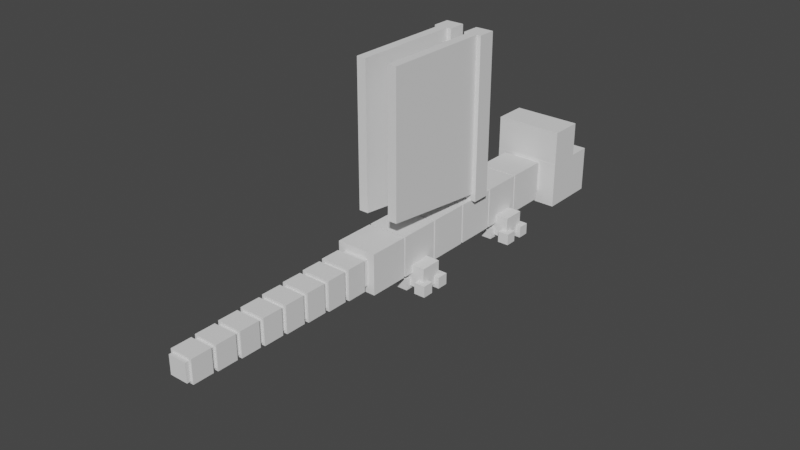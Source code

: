 # Source: mob_dragon.blend  (saved by Blender 2.81.16; exported with 4.5.12 LTS)
import bpy
from mathutils import Matrix  # noqa: F401  (used for matrix-valued properties, if any)

bpy.ops.wm.read_factory_settings(use_empty=True)
scene = bpy.context.scene
scene.name = 'Scene'

# ---- collections
col_collection = bpy.data.collections.new('Collection'); scene.collection.children.link(col_collection)

# ---- materials (node trees are filled in below, after node groups)
mat_material_002 = bpy.data.materials.new('Material.002')
mat_material_002.alpha_threshold = 0.0
mat_material_002.use_transparent_shadow = False
mat_material_002.roughness = 0.5
mat_material_002.line_color = (0.0, 0.0, 0.0, 1.0)
mat_material_001 = bpy.data.materials.new('Material.001')
mat_material_001.alpha_threshold = 0.0
mat_material_001.use_transparent_shadow = False
mat_material_001.roughness = 0.5
mat_material_001.line_color = (0.0, 0.0, 0.0, 1.0)

# ---- material node trees

# ---- world
world_world = bpy.data.worlds.new('World'); scene.world = world_world
world_world.use_nodes = True; world_world.node_tree.nodes.clear()
_N = world_world.node_tree.nodes; _L = world_world.node_tree.links
n0 = _N.new('ShaderNodeOutputWorld'); n0.name = 'World Output'; n0.location = (300, 300)
n1 = _N.new('ShaderNodeBackground'); n1.name = 'Background'; n1.location = (10, 300)
n1.inputs[0].default_value = (0.05088, 0.05088, 0.05088, 1.0)
_L.new(n1.outputs[0], n0.inputs[0])
n0.is_active_output = True
world_world.color = (0.05088, 0.05088, 0.05088)
world_world.use_sun_shadow = False
world_world.sun_shadow_jitter_overblur = 0.0

# ---- cameras
cam_camera_001 = bpy.data.cameras.new('Camera.001')
cam_camera_001.clip_end = 100.0
cam_camera_001.lens = 35.0
cam_camera_001.sensor_width = 32.0
cam_camera_001.sensor_height = 18.0
cam_camera_001.ortho_scale = 7.314
cam_camera_001.dof.focus_distance = 0.0

# ---- meshes
me_cube_006 = bpy.data.meshes.new('Cube.006')
me_cube_006.from_pydata([(-1.0, -1.0, -1.0), (1.0, 1.0, -1.0), (1.0, -1.0, -1.0), (-1.0, -1.0, 1.0), (-1.0, 1.0, 1.0), (1.0, -1.0, 1.0), (-1.0, 1.0, -1.0), (1.0, 1.0, 1.0)], [], [(5, 3, 0, 2), (3, 4, 6, 0), (4, 7, 1, 6), (7, 5, 2, 1), (0, 6, 1, 2), (5, 7, 4, 3)])
_uv = me_cube_006.uv_layers.new(name='UVMap')
_uv.uv.foreach_set('vector', [0.1703, 0.1764, 0.1186, 0.1764, 0.1186, 0.1247, 0.1703, 0.1247, 0.1186, 0.1246, 0.1186, 0.07288, 0.1703, 0.07288, 0.1703, 0.1246, 0.1186, 0.2282, 0.1186, 0.1765, 0.1703, 0.1765, 0.1703, 0.2282, 0.1703, 0.07275, 0.1186, 0.07275, 0.1186, 0.02106, 0.1703, 0.02106, 0.1704, 0.1246, 0.1704, 0.07288, 0.2221, 0.07288, 0.2221, 0.1246, 0.06665, 0.02106, 0.06665, 0.07275, 0.01495, 0.07275, 0.01495, 0.02106])
me_cube_006.materials.append(mat_material_002)
me_cube_006.use_remesh_preserve_volume = False
me_cube_006.use_remesh_preserve_attributes = False
me_cube_006.use_mirror_vertex_groups = False
me_cube_006.update()
me_cube_000 = bpy.data.meshes.new('Cube.000')
me_cube_000.from_pydata([(0.4452, 0.4452, -2.512e-07), (-0.4452, 0.4452, 3.892e-08), (-0.4452, -0.4452, 3.892e-08), (0.4452, -0.4452, -2.512e-07), (0.4452, 0.4452, 4.089), (-0.4452, 0.4452, 4.089), (-0.4452, -0.4452, 4.089), (0.4452, -0.4452, 4.089), (0.4452, 0.4452, 7.963), (-0.4452, 0.4452, 7.963), (-0.4452, -0.4452, 7.963), (0.4452, -0.4452, 7.963), (-0.2328, -0.4452, 0.326), (0.2328, -0.4452, 0.326), (-0.2328, -0.4452, 4.089), (0.2328, -0.4452, 4.089), (-0.2328, -0.4452, 7.963), (0.2328, -0.4452, 7.963), (-0.2328, -5.874, 0.917), (0.2328, -5.874, 0.917), (-0.2328, -5.874, 4.089), (0.2328, -5.874, 4.089), (-0.2328, -5.874, 7.963), (0.2328, -5.874, 7.963), (0.4452, 0.4452, 2.044), (-0.4452, 0.4452, 2.044), (-0.4452, -0.4452, 2.044), (0.4452, -0.4452, 2.044), (-0.2328, -0.4452, 2.044), (0.2328, -0.4452, 2.044), (-0.2328, -5.874, 2.044), (0.2328, -5.874, 2.044)], [], [(24, 0, 1, 25), (25, 1, 2, 26), (11, 17, 15, 7), (27, 3, 0, 24), (0, 3, 2, 1), (4, 8, 11, 7), (11, 8, 9, 10), (6, 14, 16, 10), (6, 10, 9, 5), (5, 9, 8, 4), (17, 23, 21, 15), (14, 20, 22, 16), (10, 16, 17, 11), (3, 13, 12, 2), (27, 29, 13, 3), (26, 28, 14, 6), (30, 18, 19, 31), (21, 23, 22, 20), (16, 22, 23, 17), (13, 19, 18, 12), (29, 31, 19, 13), (28, 30, 20, 14), (4, 24, 25, 5), (5, 25, 26, 6), (7, 27, 24, 4), (7, 15, 29, 27), (2, 12, 28, 26), (20, 30, 31, 21), (15, 21, 31, 29), (12, 18, 30, 28)])
_uv = me_cube_000.uv_layers.new(name='UVMap')
_uv.uv.foreach_set('vector', [0.5518, 0.4116, 0.5518, 0.3682, 0.5329, 0.3682, 0.5329, 0.4116, 0.5901, 0.4116, 0.5901, 0.3682, 0.5712, 0.3682, 0.5712, 0.4116, 0.6012, 0.5352, 0.6057, 0.5352, 0.6057, 0.4529, 0.6012, 0.4529, 0.5518, 0.3679, 0.5518, 0.3245, 0.5329, 0.3245, 0.5329, 0.3679, 0.4953, 0.4966, 0.4953, 0.5155, 0.5142, 0.5155, 0.5142, 0.4966, 0.4946, 0.3245, 0.4946, 0.4068, 0.5135, 0.4068, 0.5135, 0.3245, 0.4762, 0.5155, 0.4951, 0.5155, 0.4951, 0.4966, 0.4762, 0.4966, 0.6049, 0.3245, 0.6004, 0.3245, 0.6004, 0.4068, 0.6049, 0.4068, 0.5137, 0.3245, 0.5137, 0.4068, 0.5327, 0.4068, 0.5327, 0.3245, 0.4755, 0.3245, 0.4755, 0.4068, 0.4944, 0.4068, 0.4944, 0.3245, 0.3598, 0.4527, 0.4753, 0.4527, 0.4753, 0.3703, 0.3598, 0.3703, 0.3598, 0.3701, 0.4753, 0.3701, 0.4753, 0.2877, 0.3598, 0.2877, 0.4944, 0.4159, 0.4944, 0.4156, 0.4944, 0.4153, 0.4755, 0.4159, 0.4755, 0.4071, 0.48, 0.414, 0.4899, 0.414, 0.4944, 0.4071, 0.6005, 0.4527, 0.6051, 0.4527, 0.6051, 0.4161, 0.6005, 0.4092, 0.6003, 0.4092, 0.5958, 0.4092, 0.5958, 0.4527, 0.6003, 0.4527, 0.5243, 0.5205, 0.5243, 0.4966, 0.5144, 0.4966, 0.5144, 0.5205, 0.5903, 0.3245, 0.5903, 0.4068, 0.6002, 0.4068, 0.6002, 0.3245, 0.3598, 0.5166, 0.4753, 0.5166, 0.4753, 0.5067, 0.3598, 0.5067, 0.3598, 0.5065, 0.476, 0.5065, 0.476, 0.4966, 0.3598, 0.4966, 0.4755, 0.4527, 0.5909, 0.4527, 0.5909, 0.4287, 0.4755, 0.4161, 0.4755, 0.4963, 0.5909, 0.4963, 0.5909, 0.4529, 0.4755, 0.4529, 0.5709, 0.4116, 0.5709, 0.3682, 0.552, 0.3682, 0.552, 0.4116, 0.5901, 0.3679, 0.5901, 0.3245, 0.5712, 0.3245, 0.5712, 0.3679, 0.5709, 0.3679, 0.5709, 0.3245, 0.552, 0.3245, 0.552, 0.3679, 0.5911, 0.4527, 0.5956, 0.4527, 0.5956, 0.4092, 0.5911, 0.4092, 0.6096, 0.3245, 0.6051, 0.3314, 0.6051, 0.3679, 0.6096, 0.3679, 0.601, 0.4963, 0.601, 0.4529, 0.5911, 0.4529, 0.5911, 0.4963, 0.3598, 0.4963, 0.4753, 0.4963, 0.4753, 0.4529, 0.3598, 0.4529, 0.4755, 0.3243, 0.5909, 0.3117, 0.5909, 0.2877, 0.4755, 0.2877])
me_cube_000.materials.append(mat_material_002)
me_cube_000.use_remesh_preserve_volume = False
me_cube_000.use_remesh_preserve_attributes = False
me_cube_000.use_mirror_vertex_groups = False
me_cube_000.update()
me_cube_008 = bpy.data.meshes.new('Cube.008')
me_cube_008.from_pydata([(-0.4452, -0.4452, -1.061e-07), (-0.4452, 0.4452, -1.061e-07), (0.4452, 0.4452, -1.061e-07), (0.4452, -0.4452, -1.061e-07), (-0.4452, -0.4452, 4.089), (-0.4452, 0.4452, 4.089), (0.4452, 0.4452, 4.089), (0.4452, -0.4452, 4.089), (-0.4452, -0.4452, 7.963), (-0.4452, 0.4452, 7.963), (0.4452, 0.4452, 7.963), (0.4452, -0.4452, 7.963), (0.4452, 0.2328, 0.326), (0.4452, -0.2328, 0.326), (0.4452, 0.2328, 4.089), (0.4452, -0.2328, 4.089), (0.4452, 0.2328, 7.963), (0.4452, -0.2328, 7.963), (5.874, 0.2328, 0.917), (5.874, -0.2328, 0.917), (5.874, 0.2328, 4.089), (5.874, -0.2328, 4.089), (5.874, 0.2328, 7.963), (5.874, -0.2328, 7.963), (-0.4452, -0.4452, 2.044), (-0.4452, 0.4452, 2.044), (0.4452, 0.4452, 2.044), (0.4452, -0.4452, 2.044), (0.4452, 0.2328, 2.044), (0.4452, -0.2328, 2.044), (5.874, 0.2328, 2.044), (5.874, -0.2328, 2.044)], [], [(24, 25, 1, 0), (25, 26, 2, 1), (11, 7, 15, 17), (27, 24, 0, 3), (0, 1, 2, 3), (4, 7, 11, 8), (11, 10, 9, 8), (6, 10, 16, 14), (6, 5, 9, 10), (5, 4, 8, 9), (17, 15, 21, 23), (14, 16, 22, 20), (10, 11, 17, 16), (3, 2, 12, 13), (27, 3, 13, 29), (26, 6, 14, 28), (30, 31, 19, 18), (21, 20, 22, 23), (16, 17, 23, 22), (13, 12, 18, 19), (29, 13, 19, 31), (28, 14, 20, 30), (4, 5, 25, 24), (5, 6, 26, 25), (7, 4, 24, 27), (7, 27, 29, 15), (2, 26, 28, 12), (20, 21, 31, 30), (15, 29, 31, 21), (12, 28, 30, 18)])
_uv = me_cube_008.uv_layers.new(name='UVMap')
_uv.uv.foreach_set('vector', [0.9257, 0.4025, 0.9067, 0.4025, 0.9067, 0.359, 0.9257, 0.359, 0.9639, 0.4025, 0.945, 0.4025, 0.945, 0.359, 0.9639, 0.359, 0.9751, 0.5261, 0.9751, 0.4437, 0.9796, 0.4437, 0.9796, 0.5261, 0.9257, 0.3588, 0.9067, 0.3588, 0.9067, 0.3153, 0.9257, 0.3153, 0.8691, 0.4874, 0.8881, 0.4874, 0.8881, 0.5063, 0.8691, 0.5063, 0.8685, 0.3153, 0.8874, 0.3153, 0.8874, 0.3977, 0.8685, 0.3977, 0.85, 0.5063, 0.85, 0.4874, 0.8689, 0.4874, 0.8689, 0.5063, 0.9788, 0.3153, 0.9788, 0.3977, 0.9742, 0.3977, 0.9742, 0.3153, 0.8876, 0.3153, 0.9065, 0.3153, 0.9065, 0.3977, 0.8876, 0.3977, 0.8493, 0.3153, 0.8682, 0.3153, 0.8682, 0.3977, 0.8493, 0.3977, 0.7337, 0.4435, 0.7337, 0.3612, 0.8491, 0.3612, 0.8491, 0.4435, 0.7337, 0.3609, 0.7337, 0.2786, 0.8491, 0.2786, 0.8491, 0.3609, 0.8682, 0.4068, 0.8493, 0.4068, 0.8682, 0.4061, 0.8682, 0.4064, 0.8493, 0.3979, 0.8682, 0.3979, 0.8637, 0.4048, 0.8538, 0.4048, 0.9744, 0.4435, 0.9744, 0.4001, 0.9789, 0.407, 0.9789, 0.4435, 0.9742, 0.4001, 0.9742, 0.4435, 0.9697, 0.4435, 0.9697, 0.4001, 0.8982, 0.5114, 0.8883, 0.5114, 0.8883, 0.4874, 0.8982, 0.4874, 0.9641, 0.3153, 0.974, 0.3153, 0.974, 0.3977, 0.9641, 0.3977, 0.7337, 0.5074, 0.7337, 0.4975, 0.8491, 0.4975, 0.8491, 0.5074, 0.7337, 0.4973, 0.7337, 0.4874, 0.8498, 0.4874, 0.8498, 0.4973, 0.8493, 0.4435, 0.8493, 0.407, 0.9647, 0.4195, 0.9647, 0.4435, 0.8493, 0.4872, 0.8493, 0.4437, 0.9647, 0.4437, 0.9647, 0.4872, 0.9448, 0.4025, 0.9259, 0.4025, 0.9259, 0.359, 0.9448, 0.359, 0.9639, 0.3588, 0.945, 0.3588, 0.945, 0.3153, 0.9639, 0.3153, 0.9448, 0.3588, 0.9259, 0.3588, 0.9259, 0.3153, 0.9448, 0.3153, 0.9649, 0.4435, 0.9649, 0.4001, 0.9695, 0.4001, 0.9695, 0.4435, 0.9835, 0.3153, 0.9835, 0.3588, 0.979, 0.3588, 0.979, 0.3223, 0.9748, 0.4872, 0.9649, 0.4872, 0.9649, 0.4437, 0.9748, 0.4437, 0.7337, 0.4872, 0.7337, 0.4437, 0.8491, 0.4437, 0.8491, 0.4872, 0.8493, 0.3151, 0.8493, 0.2786, 0.9647, 0.2786, 0.9647, 0.3026])
me_cube_008.materials.append(mat_material_002)
me_cube_008.use_remesh_preserve_volume = False
me_cube_008.use_remesh_preserve_attributes = False
me_cube_008.use_mirror_vertex_groups = False
me_cube_008.update()
me_cube_009 = bpy.data.meshes.new('Cube.009')
me_cube_009.from_pydata([(-1.0, -1.0, -1.0), (-1.0, 1.0, -1.0), (1.0, 1.0, -1.0), (1.0, -1.0, -1.0), (-1.0, -1.0, 1.0), (-1.0, 1.0, 1.0), (1.0, 1.0, 1.0), (1.0, -1.0, 1.0), (-11.5, -1.0, -1.0), (-11.5, 1.0, -1.0), (-9.5, 1.0, -1.0), (-9.5, -1.0, -1.0), (-11.5, -1.0, 1.0), (-11.5, 1.0, 1.0), (-9.5, 1.0, 1.0), (-9.5, -1.0, 1.0), (-9.4, -1.0, -1.0), (-9.4, 1.0, -1.0), (-7.4, 1.0, -1.0), (-7.4, -1.0, -1.0), (-9.4, -1.0, 1.0), (-9.4, 1.0, 1.0), (-7.4, 1.0, 1.0), (-7.4, -1.0, 1.0), (-3.1, -1.0, -1.0), (-3.1, 1.0, -1.0), (-1.1, 1.0, -1.0), (-1.1, -1.0, -1.0), (-3.1, -1.0, 1.0), (-3.1, 1.0, 1.0), (-1.1, 1.0, 1.0), (-1.1, -1.0, 1.0), (-5.2, -1.0, -1.0), (-5.2, 1.0, -1.0), (-3.2, 1.0, -1.0), (-3.2, -1.0, -1.0), (-5.2, -1.0, 1.0), (-5.2, 1.0, 1.0), (-3.2, 1.0, 1.0), (-3.2, -1.0, 1.0), (-7.3, -1.0, -1.0), (-7.3, 1.0, -1.0), (-5.3, 1.0, -1.0), (-5.3, -1.0, -1.0), (-7.3, -1.0, 1.0), (-7.3, 1.0, 1.0), (-5.3, 1.0, 1.0), (-5.3, -1.0, 1.0)], [], [(4, 5, 1, 0), (5, 6, 2, 1), (6, 7, 3, 2), (7, 4, 0, 3), (0, 1, 2, 3), (7, 6, 5, 4), (12, 13, 9, 8), (13, 14, 10, 9), (14, 15, 11, 10), (15, 12, 8, 11), (8, 9, 10, 11), (15, 14, 13, 12), (20, 21, 17, 16), (21, 22, 18, 17), (22, 23, 19, 18), (23, 20, 16, 19), (16, 17, 18, 19), (23, 22, 21, 20), (28, 29, 25, 24), (29, 30, 26, 25), (30, 31, 27, 26), (31, 28, 24, 27), (24, 25, 26, 27), (31, 30, 29, 28), (36, 37, 33, 32), (37, 38, 34, 33), (38, 39, 35, 34), (39, 36, 32, 35), (32, 33, 34, 35), (39, 38, 37, 36), (44, 45, 41, 40), (45, 46, 42, 41), (46, 47, 43, 42), (47, 44, 40, 43), (40, 41, 42, 43), (47, 46, 45, 44)])
_uv = me_cube_009.uv_layers.new(name='UVMap')
_uv.uv.foreach_set('vector', [0.9257, 0.1209, 0.9491, 0.1209, 0.9491, 0.1443, 0.9257, 0.1443, 0.9021, 0.05005, 0.9255, 0.05005, 0.9255, 0.07348, 0.9021, 0.07348, 0.8547, 0.1679, 0.8313, 0.1679, 0.8313, 0.1445, 0.8547, 0.1445, 0.9019, 0.1679, 0.8785, 0.1679, 0.8785, 0.1445, 0.9019, 0.1445, 0.9021, 0.1679, 0.9021, 0.1445, 0.9255, 0.1445, 0.9255, 0.1679, 0.9019, 0.07365, 0.9019, 0.09708, 0.8785, 0.09708, 0.8785, 0.07365, 0.8549, 0.1443, 0.8549, 0.1209, 0.8783, 0.1209, 0.8783, 0.1443, 0.8313, 0.07348, 0.8313, 0.05005, 0.8547, 0.05005, 0.8547, 0.07348, 0.9491, 0.1207, 0.9257, 0.1207, 0.9257, 0.09725, 0.9491, 0.09725, 0.8311, 0.09708, 0.8077, 0.09708, 0.8077, 0.07365, 0.8311, 0.07365, 0.8077, 0.04988, 0.8077, 0.02644, 0.8311, 0.02644, 0.8311, 0.04988, 0.8311, 0.05005, 0.8311, 0.07348, 0.8077, 0.07348, 0.8077, 0.05005, 0.8785, 0.1443, 0.8785, 0.1209, 0.9019, 0.1209, 0.9019, 0.1443, 0.8313, 0.09708, 0.8313, 0.07365, 0.8547, 0.07365, 0.8547, 0.09708, 0.8547, 0.1443, 0.8313, 0.1443, 0.8313, 0.1209, 0.8547, 0.1209, 0.8783, 0.07348, 0.8549, 0.07348, 0.8549, 0.05005, 0.8783, 0.05005, 0.8549, 0.09708, 0.8549, 0.07365, 0.8783, 0.07365, 0.8783, 0.09708, 0.9019, 0.09725, 0.9019, 0.1207, 0.8785, 0.1207, 0.8785, 0.09725, 0.9021, 0.04988, 0.9021, 0.02644, 0.9255, 0.02644, 0.9255, 0.04988, 0.8313, 0.1207, 0.8313, 0.09725, 0.8547, 0.09725, 0.8547, 0.1207, 0.8783, 0.1679, 0.8549, 0.1679, 0.8549, 0.1445, 0.8783, 0.1445, 0.9491, 0.07348, 0.9257, 0.07348, 0.9257, 0.05005, 0.9491, 0.05005, 0.9257, 0.09708, 0.9257, 0.07365, 0.9491, 0.07365, 0.9491, 0.09708, 0.9255, 0.07365, 0.9255, 0.09708, 0.9021, 0.09708, 0.9021, 0.07365, 0.9021, 0.1443, 0.9021, 0.1209, 0.9255, 0.1209, 0.9255, 0.1443, 0.8549, 0.1207, 0.8549, 0.09725, 0.8783, 0.09725, 0.8783, 0.1207, 0.9255, 0.1207, 0.9021, 0.1207, 0.9021, 0.09725, 0.9255, 0.09725, 0.9019, 0.04988, 0.8785, 0.04988, 0.8785, 0.02644, 0.9019, 0.02644, 0.8077, 0.1207, 0.8077, 0.09725, 0.8311, 0.09725, 0.8311, 0.1207, 0.9491, 0.1445, 0.9491, 0.1679, 0.9257, 0.1679, 0.9257, 0.1445, 0.8077, 0.1209, 0.8311, 0.1209, 0.8311, 0.1443, 0.8077, 0.1443, 0.8549, 0.04988, 0.8549, 0.02644, 0.8783, 0.02644, 0.8783, 0.04988, 0.8311, 0.1679, 0.8077, 0.1679, 0.8077, 0.1445, 0.8311, 0.1445, 0.9019, 0.07348, 0.8785, 0.07348, 0.8785, 0.05005, 0.9019, 0.05005, 0.8313, 0.04988, 0.8313, 0.02644, 0.8547, 0.02644, 0.8547, 0.04988, 0.9491, 0.02644, 0.9491, 0.04988, 0.9257, 0.04988, 0.9257, 0.02644])
me_cube_009.materials.append(mat_material_002)
me_cube_009.use_remesh_preserve_volume = False
me_cube_009.use_remesh_preserve_attributes = False
me_cube_009.use_mirror_vertex_groups = False
me_cube_009.update()
me_cube_027 = bpy.data.meshes.new('Cube.027')
me_cube_027.from_pydata([(-1.0, -1.0, -1.0), (-1.0, 1.0, -1.0), (0.5228, 1.0, -1.0), (0.5228, -1.0, -1.0), (-1.0, -1.0, 1.0), (-1.0, 1.0, 1.0), (0.5228, 1.0, 1.0), (0.5228, -1.0, 1.0), (0.5228, 1.2, -1.2), (0.5228, -1.2, -1.2), (0.5228, 1.2, 1.2), (0.5228, -1.2, 1.2), (2.107, 1.2, -1.2), (2.107, -1.2, -1.2), (2.107, 1.2, 1.2), (2.107, -1.2, 1.2), (2.107, 0.96, -0.96), (2.107, -0.96, -0.96), (2.107, 0.96, 0.96), (2.107, -0.96, 0.96), (2.423, 0.96, -0.96), (2.423, -0.96, -0.96), (2.423, 0.96, 0.96), (2.423, -0.96, 0.96), (2.423, 1.152, -1.152), (2.423, -1.152, -1.152), (2.423, 1.152, 1.152), (2.423, -1.152, 1.152), (4.007, 1.152, -1.152), (4.007, -1.152, -1.152), (4.007, 1.152, 1.152), (4.007, -1.152, 1.152), (4.007, 0.9216, -0.9216), (4.007, -0.9216, -0.9216), (4.007, 0.9216, 0.9216), (4.007, -0.9216, 0.9216), (4.324, 0.9216, -0.9216), (4.324, -0.9216, -0.9216), (4.324, 0.9216, 0.9216), (4.324, -0.9216, 0.9216), (4.324, 1.106, -1.106), (4.324, -1.106, -1.106), (4.324, 1.106, 1.106), (4.324, -1.106, 1.106), (5.908, 1.106, -1.106), (5.908, -1.106, -1.106), (5.908, 1.106, 1.106), (5.908, -1.106, 1.106), (5.908, 0.8847, -0.8847), (5.908, -0.8847, -0.8847), (5.908, 0.8847, 0.8847), (5.908, -0.8847, 0.8847), (6.224, 0.8847, -0.8847), (6.224, -0.8847, -0.8847), (6.224, 0.8847, 0.8847), (6.224, -0.8847, 0.8847), (6.224, 1.062, -1.062), (6.224, -1.062, -1.062), (6.224, 1.062, 1.062), (6.224, -1.062, 1.062), (7.808, 1.062, -1.062), (7.808, -1.062, -1.062), (7.808, 1.062, 1.062), (7.808, -1.062, 1.062), (7.808, 0.8493, -0.8493), (7.808, -0.8493, -0.8493), (7.808, 0.8493, 0.8493), (7.808, -0.8493, 0.8493), (8.125, 0.8493, -0.8493), (8.125, -0.8493, -0.8493), (8.125, 0.8493, 0.8493), (8.125, -0.8493, 0.8493), (8.125, 1.019, -1.019), (8.125, -1.019, -1.019), (8.125, 1.019, 1.019), (8.125, -1.019, 1.019), (9.709, 1.019, -1.019), (9.709, -1.019, -1.019), (9.709, 1.019, 1.019), (9.709, -1.019, 1.019), (9.709, 0.8154, -0.8154), (9.709, -0.8154, -0.8154), (9.709, 0.8154, 0.8154), (9.709, -0.8154, 0.8154), (10.03, 0.8154, -0.8154), (10.03, -0.8154, -0.8154), (10.03, 0.8154, 0.8154), (10.03, -0.8154, 0.8154), (10.03, 0.9784, -0.9784), (10.03, -0.9784, -0.9784), (10.03, 0.9784, 0.9784), (10.03, -0.9784, 0.9784), (11.61, 0.9784, -0.9784), (11.61, -0.9784, -0.9784), (11.61, 0.9784, 0.9784), (11.61, -0.9784, 0.9784), (11.61, 0.7828, -0.7828), (11.61, -0.7828, -0.7828), (11.61, 0.7828, 0.7828), (11.61, -0.7828, 0.7828), (11.93, 0.7828, -0.7828), (11.93, -0.7828, -0.7828), (11.93, 0.7828, 0.7828), (11.93, -0.7828, 0.7828), (11.93, 0.9393, -0.9393), (11.93, -0.9393, -0.9393), (11.93, 0.9393, 0.9393), (11.93, -0.9393, 0.9393), (13.51, 0.9393, -0.9393), (13.51, -0.9393, -0.9393), (13.51, 0.9393, 0.9393), (13.51, -0.9393, 0.9393), (13.51, 0.7514, -0.7514), (13.51, -0.7514, -0.7514), (13.51, 0.7514, 0.7514), (13.51, -0.7514, 0.7514), (13.83, 0.7514, -0.7514), (13.83, -0.7514, -0.7514), (13.83, 0.7514, 0.7514), (13.83, -0.7514, 0.7514), (13.83, 0.9017, -0.9017), (13.83, -0.9017, -0.9017), (13.83, 0.9017, 0.9017), (13.83, -0.9017, 0.9017), (15.41, 0.9017, -0.9017), (15.41, -0.9017, -0.9017), (15.41, 0.9017, 0.9017), (15.41, -0.9017, 0.9017), (15.41, 0.7214, -0.7214), (15.41, -0.7214, -0.7214), (15.41, 0.7214, 0.7214), (15.41, -0.7214, 0.7214), (15.73, 0.7214, -0.7214), (15.73, -0.7214, -0.7214), (15.73, 0.7214, 0.7214), (15.73, -0.7214, 0.7214)], [], [(4, 5, 1, 0), (5, 6, 2, 1), (3, 2, 8, 9), (7, 4, 0, 3), (0, 1, 2, 3), (7, 6, 5, 4), (9, 8, 12, 13), (7, 3, 9, 11), (6, 7, 11, 10), (2, 6, 10, 8), (13, 12, 16, 17), (11, 9, 13, 15), (10, 11, 15, 14), (8, 10, 14, 12), (17, 16, 20, 21), (15, 13, 17, 19), (14, 15, 19, 18), (12, 14, 18, 16), (21, 20, 24, 25), (19, 17, 21, 23), (18, 19, 23, 22), (16, 18, 22, 20), (25, 24, 28, 29), (23, 21, 25, 27), (22, 23, 27, 26), (20, 22, 26, 24), (29, 28, 32, 33), (27, 25, 29, 31), (26, 27, 31, 30), (24, 26, 30, 28), (33, 32, 36, 37), (31, 29, 33, 35), (30, 31, 35, 34), (28, 30, 34, 32), (37, 36, 40, 41), (35, 33, 37, 39), (34, 35, 39, 38), (32, 34, 38, 36), (41, 40, 44, 45), (39, 37, 41, 43), (38, 39, 43, 42), (36, 38, 42, 40), (45, 44, 48, 49), (43, 41, 45, 47), (42, 43, 47, 46), (40, 42, 46, 44), (49, 48, 52, 53), (47, 45, 49, 51), (46, 47, 51, 50), (44, 46, 50, 48), (53, 52, 56, 57), (51, 49, 53, 55), (50, 51, 55, 54), (48, 50, 54, 52), (57, 56, 60, 61), (55, 53, 57, 59), (54, 55, 59, 58), (52, 54, 58, 56), (61, 60, 64, 65), (59, 57, 61, 63), (58, 59, 63, 62), (56, 58, 62, 60), (65, 64, 68, 69), (63, 61, 65, 67), (62, 63, 67, 66), (60, 62, 66, 64), (69, 68, 72, 73), (67, 65, 69, 71), (66, 67, 71, 70), (64, 66, 70, 68), (73, 72, 76, 77), (71, 69, 73, 75), (70, 71, 75, 74), (68, 70, 74, 72), (77, 76, 80, 81), (75, 73, 77, 79), (74, 75, 79, 78), (72, 74, 78, 76), (81, 80, 84, 85), (79, 77, 81, 83), (78, 79, 83, 82), (76, 78, 82, 80), (85, 84, 88, 89), (83, 81, 85, 87), (82, 83, 87, 86), (80, 82, 86, 84), (89, 88, 92, 93), (87, 85, 89, 91), (86, 87, 91, 90), (84, 86, 90, 88), (93, 92, 96, 97), (91, 89, 93, 95), (90, 91, 95, 94), (88, 90, 94, 92), (97, 96, 100, 101), (95, 93, 97, 99), (94, 95, 99, 98), (92, 94, 98, 96), (101, 100, 104, 105), (99, 97, 101, 103), (98, 99, 103, 102), (96, 98, 102, 100), (105, 104, 108, 109), (103, 101, 105, 107), (102, 103, 107, 106), (100, 102, 106, 104), (109, 108, 112, 113), (107, 105, 109, 111), (106, 107, 111, 110), (104, 106, 110, 108), (113, 112, 116, 117), (111, 109, 113, 115), (110, 111, 115, 114), (108, 110, 114, 112), (117, 116, 120, 121), (115, 113, 117, 119), (114, 115, 119, 118), (112, 114, 118, 116), (121, 120, 124, 125), (119, 117, 121, 123), (118, 119, 123, 122), (116, 118, 122, 120), (125, 124, 128, 129), (123, 121, 125, 127), (122, 123, 127, 126), (120, 122, 126, 124), (129, 128, 132, 133), (127, 125, 129, 131), (126, 127, 131, 130), (124, 126, 130, 128), (134, 135, 133, 132), (131, 129, 133, 135), (130, 131, 135, 134), (128, 130, 134, 132)])
_uv = me_cube_027.uv_layers.new(name='UVMap')
_uv.uv.foreach_set('vector', [0.3285, 0.01398, 0.363, 0.01398, 0.363, 0.04851, 0.3285, 0.04851, 0.4435, 0.2094, 0.4172, 0.2094, 0.4172, 0.1749, 0.4435, 0.1749, 0.4065, 0.233, 0.441, 0.233, 0.4445, 0.2365, 0.403, 0.2365, 0.515, 0.08009, 0.4887, 0.08009, 0.4887, 0.04557, 0.515, 0.04557, 0.4812, 0.08367, 0.5157, 0.08367, 0.5157, 0.11, 0.4812, 0.11, 0.4996, 0.1467, 0.4996, 0.1121, 0.5259, 0.1121, 0.5259, 0.1467, 0.3634, 0.05587, 0.4049, 0.05587, 0.4049, 0.08321, 0.3634, 0.08321, 0.544, 0.1168, 0.544, 0.08228, 0.5474, 0.07882, 0.5474, 0.1203, 0.4833, 0.2366, 0.4487, 0.2366, 0.4453, 0.2332, 0.4867, 0.2332, 0.5469, 0.1395, 0.5469, 0.174, 0.5434, 0.1774, 0.5434, 0.136, 0.4796, 0.2172, 0.521, 0.2172, 0.5169, 0.2214, 0.4838, 0.2214, 0.3634, 0.05541, 0.3634, 0.01398, 0.3908, 0.01398, 0.3908, 0.05541, 0.363, 0.04896, 0.363, 0.0904, 0.3356, 0.0904, 0.3356, 0.04896, 0.3634, 0.08367, 0.4049, 0.08367, 0.4049, 0.111, 0.3634, 0.111, 0.4104, 0.2099, 0.4435, 0.2099, 0.4435, 0.2154, 0.4104, 0.2154, 0.331, 0.1576, 0.331, 0.1162, 0.3352, 0.1203, 0.3352, 0.1535, 0.4771, 0.2209, 0.4357, 0.2209, 0.4398, 0.2167, 0.473, 0.2167, 0.4095, 0.1393, 0.4095, 0.1807, 0.4053, 0.1766, 0.4053, 0.1434, 0.5139, 0.2396, 0.5471, 0.2396, 0.5504, 0.2429, 0.5106, 0.2429, 0.3297, 0.1157, 0.3297, 0.08257, 0.3352, 0.08257, 0.3352, 0.1157, 0.4771, 0.2163, 0.444, 0.2163, 0.444, 0.2108, 0.4771, 0.2108, 0.3352, 0.04896, 0.3352, 0.08211, 0.3297, 0.08211, 0.3297, 0.04896, 0.3912, 0.01398, 0.431, 0.01398, 0.431, 0.04132, 0.3912, 0.04132, 0.5518, 0.2208, 0.5518, 0.1877, 0.5552, 0.1844, 0.5552, 0.2241, 0.5252, 0.04511, 0.492, 0.04511, 0.4887, 0.04179, 0.5285, 0.04179, 0.5553, 0.08691, 0.5553, 0.1201, 0.552, 0.1234, 0.552, 0.0836, 0.3306, 0.2238, 0.3703, 0.2238, 0.3663, 0.2278, 0.3345, 0.2278, 0.4053, 0.08321, 0.4053, 0.04344, 0.4327, 0.04344, 0.4327, 0.08321, 0.4451, 0.111, 0.4053, 0.111, 0.4053, 0.08367, 0.4451, 0.08367, 0.363, 0.09085, 0.363, 0.1306, 0.3356, 0.1306, 0.3356, 0.09085, 0.5074, 0.1784, 0.5392, 0.1784, 0.5392, 0.1839, 0.5074, 0.1839, 0.539, 0.1774, 0.539, 0.1377, 0.543, 0.1416, 0.543, 0.1735, 0.4445, 0.2266, 0.4047, 0.2266, 0.4087, 0.2226, 0.4405, 0.2226, 0.543, 0.1844, 0.543, 0.2241, 0.539, 0.2202, 0.539, 0.1883, 0.5138, 0.2434, 0.5456, 0.2434, 0.5488, 0.2466, 0.5106, 0.2466, 0.3701, 0.1989, 0.3701, 0.1671, 0.3755, 0.1671, 0.3755, 0.1989, 0.4771, 0.2268, 0.4453, 0.2268, 0.4453, 0.2213, 0.4771, 0.2213, 0.4157, 0.1393, 0.4157, 0.1711, 0.4102, 0.1711, 0.4102, 0.1393, 0.3667, 0.1115, 0.4049, 0.1115, 0.4049, 0.1388, 0.3667, 0.1388, 0.5556, 0.2194, 0.5556, 0.1875, 0.5588, 0.1844, 0.5588, 0.2225, 0.3656, 0.2459, 0.3337, 0.2459, 0.3306, 0.2427, 0.3687, 0.2427, 0.559, 0.08837, 0.559, 0.1202, 0.5558, 0.1234, 0.5558, 0.08519, 0.3306, 0.2325, 0.3687, 0.2325, 0.3649, 0.2363, 0.3344, 0.2363, 0.444, 0.1496, 0.444, 0.1115, 0.4713, 0.1115, 0.4713, 0.1496, 0.4605, 0.04344, 0.4605, 0.08162, 0.4331, 0.08162, 0.4331, 0.04344, 0.4053, 0.1115, 0.4435, 0.1115, 0.4435, 0.1388, 0.4053, 0.1388, 0.4796, 0.2218, 0.5102, 0.2218, 0.5102, 0.2273, 0.4796, 0.2273, 0.5434, 0.2225, 0.5434, 0.1844, 0.5473, 0.1882, 0.5473, 0.2187, 0.3687, 0.232, 0.3306, 0.232, 0.3344, 0.2282, 0.3649, 0.2282, 0.5471, 0.03852, 0.5471, 0.0767, 0.5433, 0.07288, 0.5433, 0.04233, 0.3678, 0.2463, 0.3984, 0.2463, 0.4014, 0.2494, 0.3648, 0.2494, 0.4102, 0.2021, 0.4102, 0.1715, 0.4157, 0.1715, 0.4157, 0.2021, 0.4352, 0.2222, 0.4047, 0.2222, 0.4047, 0.2167, 0.4352, 0.2167, 0.3696, 0.1671, 0.3696, 0.1976, 0.3642, 0.1976, 0.3642, 0.1671, 0.4315, 0.01398, 0.4681, 0.01398, 0.4681, 0.04132, 0.4315, 0.04132, 0.5592, 0.218, 0.5592, 0.1874, 0.5623, 0.1844, 0.5623, 0.221, 0.4366, 0.25, 0.4061, 0.25, 0.403, 0.247, 0.4397, 0.247, 0.5625, 0.08824, 0.5625, 0.1188, 0.5594, 0.1218, 0.5594, 0.08519, 0.403, 0.2369, 0.4397, 0.2369, 0.436, 0.2406, 0.4067, 0.2406, 0.3356, 0.1677, 0.3356, 0.1311, 0.363, 0.1311, 0.363, 0.1677, 0.4033, 0.1666, 0.3667, 0.1666, 0.3667, 0.1393, 0.4033, 0.1393, 0.4883, 0.04344, 0.4883, 0.08009, 0.4609, 0.08009, 0.4609, 0.04344, 0.4151, 0.2271, 0.4445, 0.2271, 0.4445, 0.2325, 0.4151, 0.2325, 0.5477, 0.221, 0.5477, 0.1844, 0.5514, 0.188, 0.5514, 0.2173, 0.4867, 0.2407, 0.4501, 0.2407, 0.4537, 0.2371, 0.4831, 0.2371, 0.5516, 0.0836, 0.5516, 0.1203, 0.5479, 0.1166, 0.5479, 0.08726, 0.3692, 0.2499, 0.3985, 0.2499, 0.4014, 0.2528, 0.3663, 0.2528, 0.4718, 0.2072, 0.4718, 0.1779, 0.4772, 0.1779, 0.4772, 0.2072, 0.4033, 0.2321, 0.374, 0.2321, 0.374, 0.2267, 0.4033, 0.2267, 0.4095, 0.1812, 0.4095, 0.2105, 0.404, 0.2105, 0.404, 0.1812, 0.4456, 0.08367, 0.4808, 0.08367, 0.4808, 0.111, 0.4456, 0.111, 0.5629, 0.1174, 0.5629, 0.08812, 0.5659, 0.08519, 0.5659, 0.1204, 0.3614, 0.2531, 0.3321, 0.2531, 0.3291, 0.2502, 0.3643, 0.2502, 0.5657, 0.1873, 0.5657, 0.2166, 0.5628, 0.2195, 0.5628, 0.1844, 0.4501, 0.2412, 0.4853, 0.2412, 0.4817, 0.2447, 0.4536, 0.2447, 0.4718, 0.1467, 0.4718, 0.1115, 0.4991, 0.1115, 0.4991, 0.1467, 0.4435, 0.1393, 0.4435, 0.1745, 0.4162, 0.1745, 0.4162, 0.1393, 0.444, 0.1501, 0.4792, 0.1501, 0.4792, 0.1774, 0.444, 0.1774, 0.4453, 0.2272, 0.4734, 0.2272, 0.4734, 0.2327, 0.4453, 0.2327, 0.5535, 0.07371, 0.5535, 0.03852, 0.557, 0.04204, 0.557, 0.07019, 0.5102, 0.2313, 0.475, 0.2313, 0.4785, 0.2278, 0.5066, 0.2278, 0.5568, 0.124, 0.5568, 0.1592, 0.5533, 0.1557, 0.5533, 0.1275, 0.5134, 0.2507, 0.5416, 0.2507, 0.5444, 0.2535, 0.5106, 0.2535, 0.5263, 0.1403, 0.5263, 0.1121, 0.5318, 0.1121, 0.5318, 0.1403, 0.5388, 0.2332, 0.5106, 0.2332, 0.5106, 0.2278, 0.5388, 0.2278, 0.5377, 0.1121, 0.5377, 0.1403, 0.5322, 0.1403, 0.5322, 0.1121, 0.4686, 0.01398, 0.5024, 0.01398, 0.5024, 0.04132, 0.4686, 0.04132, 0.5661, 0.2153, 0.5661, 0.1872, 0.569, 0.1844, 0.569, 0.2181, 0.481, 0.2555, 0.4529, 0.2555, 0.4501, 0.2527, 0.4839, 0.2527, 0.5678, 0.04139, 0.5678, 0.06954, 0.565, 0.07236, 0.565, 0.03857, 0.4501, 0.2452, 0.4839, 0.2452, 0.4805, 0.2486, 0.4534, 0.2486, 0.4796, 0.1839, 0.4796, 0.1501, 0.507, 0.1501, 0.507, 0.1839, 0.4033, 0.1671, 0.4033, 0.2008, 0.376, 0.2008, 0.376, 0.1671, 0.3292, 0.1682, 0.363, 0.1682, 0.363, 0.1955, 0.3292, 0.1955, 0.5106, 0.2218, 0.5376, 0.2218, 0.5376, 0.2273, 0.5106, 0.2273, 0.5574, 0.07371, 0.5574, 0.03992, 0.5608, 0.0433, 0.5608, 0.07033, 0.3643, 0.2497, 0.3306, 0.2497, 0.3339, 0.2463, 0.361, 0.2463, 0.5606, 0.1254, 0.5606, 0.1592, 0.5573, 0.1558, 0.5573, 0.1288, 0.369, 0.2532, 0.396, 0.2532, 0.3987, 0.2559, 0.3663, 0.2559, 0.5474, 0.1774, 0.5474, 0.1504, 0.5528, 0.1504, 0.5528, 0.1774, 0.401, 0.2381, 0.374, 0.2381, 0.374, 0.2326, 0.401, 0.2326, 0.5412, 0.0143, 0.5412, 0.04132, 0.5357, 0.04132, 0.5357, 0.0143, 0.3306, 0.196, 0.363, 0.196, 0.363, 0.2233, 0.3306, 0.2233, 0.3635, 0.1412, 0.3635, 0.1142, 0.3662, 0.1115, 0.3662, 0.1439, 0.3589, 0.2563, 0.3318, 0.2563, 0.3291, 0.2536, 0.3616, 0.2536, 0.5623, 0.2242, 0.5623, 0.2512, 0.5596, 0.2539, 0.5596, 0.2215, 0.5106, 0.247, 0.5431, 0.247, 0.5398, 0.2503, 0.5139, 0.2503, 0.4796, 0.2168, 0.4796, 0.1844, 0.507, 0.1844, 0.507, 0.2168, 0.5353, 0.04132, 0.5028, 0.04132, 0.5028, 0.01398, 0.5353, 0.01398, 0.4713, 0.1779, 0.4713, 0.2103, 0.444, 0.2103, 0.444, 0.1779, 0.5106, 0.2337, 0.5366, 0.2337, 0.5366, 0.2392, 0.5106, 0.2392, 0.5611, 0.1592, 0.5611, 0.1268, 0.5643, 0.13, 0.5643, 0.156, 0.4825, 0.2523, 0.4501, 0.2523, 0.4533, 0.249, 0.4793, 0.249, 0.5645, 0.03992, 0.5645, 0.07236, 0.5613, 0.06911, 0.5613, 0.04317, 0.4635, 0.08055, 0.4895, 0.08055, 0.4921, 0.08314, 0.4609, 0.08314, 0.5475, 0.06446, 0.5475, 0.03852, 0.553, 0.03852, 0.553, 0.06446, 0.3687, 0.2422, 0.3428, 0.2422, 0.3428, 0.2368, 0.3687, 0.2368, 0.5528, 0.124, 0.5528, 0.15, 0.5474, 0.15, 0.5474, 0.124, 0.5074, 0.1844, 0.5385, 0.1844, 0.5385, 0.2117, 0.5074, 0.2117, 0.5562, 0.2515, 0.5562, 0.2256, 0.5588, 0.223, 0.5588, 0.2541, 0.5682, 0.1839, 0.5423, 0.1839, 0.5397, 0.1813, 0.5708, 0.1813, 0.5689, 0.2226, 0.5689, 0.2485, 0.5663, 0.2511, 0.5663, 0.22, 0.403, 0.2505, 0.4342, 0.2505, 0.431, 0.2536, 0.4061, 0.2536, 0.5155, 0.0767, 0.5155, 0.04557, 0.5428, 0.04557, 0.5428, 0.0767, 0.5386, 0.1774, 0.5074, 0.1774, 0.5074, 0.1501, 0.5386, 0.1501, 0.5435, 0.07882, 0.5435, 0.11, 0.5162, 0.11, 0.5162, 0.07882, 0.403, 0.241, 0.4279, 0.241, 0.4279, 0.2465, 0.403, 0.2465, 0.5648, 0.1592, 0.5648, 0.1281, 0.5679, 0.1312, 0.5679, 0.1561, 0.5385, 0.2153, 0.5074, 0.2153, 0.5105, 0.2122, 0.5354, 0.2122, 0.5659, 0.22, 0.5659, 0.2511, 0.5628, 0.248, 0.5628, 0.2231, 0.4033, 0.2262, 0.3784, 0.2262, 0.3784, 0.2013, 0.4033, 0.2013, 0.3725, 0.2262, 0.3725, 0.2013, 0.378, 0.2013, 0.378, 0.2262, 0.401, 0.244, 0.3761, 0.244, 0.3761, 0.2385, 0.401, 0.2385, 0.3696, 0.1981, 0.3696, 0.223, 0.3642, 0.223, 0.3642, 0.1981])
me_cube_027.materials.append(mat_material_002)
me_cube_027.use_remesh_preserve_volume = False
me_cube_027.use_remesh_preserve_attributes = False
me_cube_027.use_mirror_vertex_groups = False
me_cube_027.update()
me_cube_024 = bpy.data.meshes.new('Cube.024')
me_cube_024.from_pydata([(4.704, -1.0, -1.0), (4.704, 1.0, -1.0), (2.704, 1.0, -1.0), (2.704, -1.0, -1.0), (4.704, -1.0, 1.0), (4.704, 1.0, 1.0), (2.704, 1.0, 1.0), (2.704, -1.0, 1.0), (4.704, -4.585, -1.0), (4.704, -2.585, -1.0), (2.704, -2.585, -1.0), (2.704, -4.585, -1.0), (4.704, -4.585, 1.0), (4.704, -2.585, 1.0), (2.704, -2.585, 1.0), (2.704, -4.585, 1.0), (-1.0, -4.585, -1.0), (-1.0, -2.585, -1.0), (1.0, -2.585, -1.0), (1.0, -4.585, -1.0), (-1.0, -4.585, 1.0), (-1.0, -2.585, 1.0), (1.0, -2.585, 1.0), (1.0, -4.585, 1.0), (-1.0, -1.0, -1.0), (-1.0, 1.0, -1.0), (1.0, 1.0, -1.0), (1.0, -1.0, -1.0), (-1.0, -1.0, 1.0), (-1.0, 1.0, 1.0), (1.0, 1.0, 1.0), (1.0, -1.0, 1.0), (-0.07558, -3.686, -0.4435), (3.779, -3.686, -0.4435), (-0.07558, -3.686, 3.411), (-0.07558, 0.1691, 3.411), (3.779, 0.1691, 3.411), (3.779, -3.686, 3.411), (-0.07558, 0.1691, -0.4435), (3.779, 0.1691, -0.4435)], [], [(4, 0, 1, 5), (5, 1, 2, 6), (6, 2, 3, 7), (7, 3, 0, 4), (0, 3, 2, 1), (7, 4, 5, 6), (12, 8, 9, 13), (13, 9, 10, 14), (14, 10, 11, 15), (15, 11, 8, 12), (8, 11, 10, 9), (15, 12, 13, 14), (20, 21, 17, 16), (21, 22, 18, 17), (22, 23, 19, 18), (23, 20, 16, 19), (16, 17, 18, 19), (23, 22, 21, 20), (28, 29, 25, 24), (29, 30, 26, 25), (30, 31, 27, 26), (31, 28, 24, 27), (24, 25, 26, 27), (31, 30, 29, 28), (37, 34, 32, 33), (37, 36, 35, 34), (34, 35, 38, 32), (35, 36, 39, 38), (36, 37, 33, 39), (32, 38, 39, 33)])
_uv = me_cube_024.uv_layers.new(name='UVMap')
_uv.uv.foreach_set('vector', [0.9449, 0.7959, 0.9449, 0.8212, 0.9702, 0.8212, 0.9702, 0.7959, 0.9467, 0.8957, 0.9467, 0.8704, 0.9214, 0.8704, 0.9214, 0.8957, 0.9467, 0.9212, 0.9467, 0.8959, 0.9214, 0.8959, 0.9214, 0.9212, 0.8214, 0.8957, 0.8467, 0.8957, 0.8467, 0.8704, 0.8214, 0.8704, 0.8957, 0.8704, 0.8704, 0.8704, 0.8704, 0.8957, 0.8957, 0.8957, 0.8214, 0.9212, 0.8467, 0.9212, 0.8467, 0.8959, 0.8214, 0.8959, 0.9212, 0.9467, 0.9212, 0.9214, 0.8959, 0.9214, 0.8959, 0.9467, 0.7977, 0.9722, 0.7977, 0.9469, 0.7724, 0.9469, 0.7724, 0.9722, 0.9212, 0.9722, 0.9212, 0.9469, 0.8959, 0.9469, 0.8959, 0.9722, 0.9449, 0.8467, 0.9702, 0.8467, 0.9702, 0.8214, 0.9449, 0.8214, 0.9722, 0.8704, 0.9469, 0.8704, 0.9469, 0.8957, 0.9722, 0.8957, 0.8704, 0.9722, 0.8957, 0.9722, 0.8957, 0.9469, 0.8704, 0.9469, 0.9467, 0.9467, 0.9214, 0.9467, 0.9214, 0.9214, 0.9467, 0.9214, 0.7724, 0.9212, 0.7724, 0.8959, 0.7977, 0.8959, 0.7977, 0.9212, 0.9212, 0.8957, 0.8959, 0.8957, 0.8959, 0.8704, 0.9212, 0.8704, 0.8722, 0.9467, 0.8469, 0.9467, 0.8469, 0.9214, 0.8722, 0.9214, 0.7724, 0.8957, 0.7724, 0.8704, 0.7977, 0.8704, 0.7977, 0.8957, 0.8957, 0.8959, 0.8957, 0.9212, 0.8704, 0.9212, 0.8704, 0.8959, 0.8214, 0.9467, 0.8214, 0.9214, 0.8467, 0.9214, 0.8467, 0.9467, 0.8959, 0.9212, 0.8959, 0.8959, 0.9212, 0.8959, 0.9212, 0.9212, 0.9447, 0.8212, 0.9194, 0.8212, 0.9194, 0.7959, 0.9447, 0.7959, 0.9447, 0.8467, 0.9194, 0.8467, 0.9194, 0.8214, 0.9447, 0.8214, 0.7979, 0.9722, 0.7979, 0.9469, 0.8232, 0.9469, 0.8232, 0.9722, 0.7977, 0.9214, 0.7977, 0.9467, 0.7724, 0.9467, 0.7724, 0.9214, 0.8702, 0.8212, 0.8214, 0.8212, 0.8214, 0.7724, 0.8702, 0.7724, 0.8214, 0.8214, 0.8702, 0.8214, 0.8702, 0.8702, 0.8214, 0.8702, 0.7724, 0.8212, 0.7724, 0.7724, 0.8212, 0.7724, 0.8212, 0.8212, 0.7724, 0.8702, 0.7724, 0.8214, 0.8212, 0.8214, 0.8212, 0.8702, 0.9192, 0.8702, 0.8704, 0.8702, 0.8704, 0.8214, 0.9192, 0.8214, 0.8704, 0.7724, 0.9192, 0.7724, 0.9192, 0.8212, 0.8704, 0.8212])
me_cube_024.materials.append(mat_material_002)
me_cube_024.use_remesh_preserve_volume = False
me_cube_024.use_remesh_preserve_attributes = False
me_cube_024.use_mirror_vertex_groups = False
me_cube_024.update()
me_cube_025 = bpy.data.meshes.new('Cube.025')
me_cube_025.from_pydata([(4.704, -1.0, -1.0), (4.704, 1.0, -1.0), (2.704, 1.0, -1.0), (2.704, -1.0, -1.0), (4.704, -1.0, 1.0), (4.704, 1.0, 1.0), (2.704, 1.0, 1.0), (2.704, -1.0, 1.0), (4.704, -4.585, -1.0), (4.704, -2.585, -1.0), (2.704, -2.585, -1.0), (2.704, -4.585, -1.0), (4.704, -4.585, 1.0), (4.704, -2.585, 1.0), (2.704, -2.585, 1.0), (2.704, -4.585, 1.0), (-1.0, -4.585, -1.0), (-1.0, -2.585, -1.0), (1.0, -2.585, -1.0), (1.0, -4.585, -1.0), (-1.0, -4.585, 1.0), (-1.0, -2.585, 1.0), (1.0, -2.585, 1.0), (1.0, -4.585, 1.0), (-1.0, -1.0, -1.0), (-1.0, 1.0, -1.0), (1.0, 1.0, -1.0), (1.0, -1.0, -1.0), (-1.0, -1.0, 1.0), (-1.0, 1.0, 1.0), (1.0, 1.0, 1.0), (1.0, -1.0, 1.0), (-0.07558, -3.686, -0.4435), (3.779, -3.686, -0.4435), (-0.07558, -3.686, 3.411), (-0.07558, 0.1691, 3.411), (3.779, 0.1691, 3.411), (3.779, -3.686, 3.411), (-0.07558, 0.1691, -0.4435), (3.779, 0.1691, -0.4435)], [], [(4, 0, 1, 5), (5, 1, 2, 6), (6, 2, 3, 7), (7, 3, 0, 4), (0, 3, 2, 1), (7, 4, 5, 6), (12, 8, 9, 13), (13, 9, 10, 14), (14, 10, 11, 15), (15, 11, 8, 12), (8, 11, 10, 9), (15, 12, 13, 14), (20, 21, 17, 16), (21, 22, 18, 17), (22, 23, 19, 18), (23, 20, 16, 19), (16, 17, 18, 19), (23, 22, 21, 20), (28, 29, 25, 24), (29, 30, 26, 25), (30, 31, 27, 26), (31, 28, 24, 27), (24, 25, 26, 27), (31, 30, 29, 28), (37, 34, 32, 33), (37, 36, 35, 34), (34, 35, 38, 32), (35, 36, 39, 38), (36, 37, 33, 39), (32, 38, 39, 33)])
_uv = me_cube_025.uv_layers.new(name='UVMap')
_uv.uv.foreach_set('vector', [0.9342, 0.5685, 0.9342, 0.5939, 0.9595, 0.5939, 0.9595, 0.5685, 0.936, 0.6683, 0.936, 0.643, 0.9107, 0.643, 0.9107, 0.6683, 0.936, 0.6939, 0.936, 0.6685, 0.9107, 0.6685, 0.9107, 0.6939, 0.8107, 0.6683, 0.836, 0.6683, 0.836, 0.643, 0.8107, 0.643, 0.885, 0.643, 0.8597, 0.643, 0.8597, 0.6683, 0.885, 0.6683, 0.8107, 0.6939, 0.836, 0.6939, 0.836, 0.6685, 0.8107, 0.6685, 0.9105, 0.7194, 0.9105, 0.694, 0.8852, 0.694, 0.8852, 0.7194, 0.787, 0.7449, 0.787, 0.7195, 0.7617, 0.7195, 0.7617, 0.7449, 0.9105, 0.7449, 0.9105, 0.7195, 0.8852, 0.7195, 0.8852, 0.7449, 0.9342, 0.6194, 0.9595, 0.6194, 0.9595, 0.594, 0.9342, 0.594, 0.9615, 0.643, 0.9362, 0.643, 0.9362, 0.6683, 0.9615, 0.6683, 0.8597, 0.7449, 0.885, 0.7449, 0.885, 0.7195, 0.8597, 0.7195, 0.936, 0.7194, 0.9107, 0.7194, 0.9107, 0.694, 0.936, 0.694, 0.7617, 0.6939, 0.7617, 0.6685, 0.787, 0.6685, 0.787, 0.6939, 0.9105, 0.6683, 0.8852, 0.6683, 0.8852, 0.643, 0.9105, 0.643, 0.8615, 0.7194, 0.8362, 0.7194, 0.8362, 0.694, 0.8615, 0.694, 0.7617, 0.6683, 0.7617, 0.643, 0.787, 0.643, 0.787, 0.6683, 0.885, 0.6685, 0.885, 0.6939, 0.8597, 0.6939, 0.8597, 0.6685, 0.8107, 0.7194, 0.8107, 0.694, 0.836, 0.694, 0.836, 0.7194, 0.8852, 0.6939, 0.8852, 0.6685, 0.9105, 0.6685, 0.9105, 0.6939, 0.934, 0.5939, 0.9087, 0.5939, 0.9087, 0.5685, 0.934, 0.5685, 0.934, 0.6194, 0.9087, 0.6194, 0.9087, 0.594, 0.934, 0.594, 0.7872, 0.7449, 0.7872, 0.7195, 0.8126, 0.7195, 0.8126, 0.7449, 0.787, 0.694, 0.787, 0.7194, 0.7617, 0.7194, 0.7617, 0.694, 0.8595, 0.5939, 0.8107, 0.5939, 0.8107, 0.5451, 0.8595, 0.5451, 0.8107, 0.594, 0.8595, 0.594, 0.8595, 0.6428, 0.8107, 0.6428, 0.7617, 0.5939, 0.7617, 0.5451, 0.8105, 0.5451, 0.8105, 0.5939, 0.7617, 0.6428, 0.7617, 0.594, 0.8105, 0.594, 0.8105, 0.6428, 0.9085, 0.6428, 0.8597, 0.6428, 0.8597, 0.594, 0.9085, 0.594, 0.8597, 0.5451, 0.9085, 0.5451, 0.9085, 0.5939, 0.8597, 0.5939])
me_cube_025.materials.append(mat_material_002)
me_cube_025.use_remesh_preserve_volume = False
me_cube_025.use_remesh_preserve_attributes = False
me_cube_025.use_mirror_vertex_groups = False
me_cube_025.update()
me_cube_026 = bpy.data.meshes.new('Cube.026')
me_cube_026.from_pydata([(4.704, -1.0, -1.0), (4.704, 1.0, -1.0), (2.704, 1.0, -1.0), (2.704, -1.0, -1.0), (4.704, -1.0, 1.0), (4.704, 1.0, 1.0), (2.704, 1.0, 1.0), (2.704, -1.0, 1.0), (4.704, -4.585, -1.0), (4.704, -2.585, -1.0), (2.704, -2.585, -1.0), (2.704, -4.585, -1.0), (4.704, -4.585, 1.0), (4.704, -2.585, 1.0), (2.704, -2.585, 1.0), (2.704, -4.585, 1.0), (-1.0, -4.585, -1.0), (-1.0, -2.585, -1.0), (1.0, -2.585, -1.0), (1.0, -4.585, -1.0), (-1.0, -4.585, 1.0), (-1.0, -2.585, 1.0), (1.0, -2.585, 1.0), (1.0, -4.585, 1.0), (-1.0, -1.0, -1.0), (-1.0, 1.0, -1.0), (1.0, 1.0, -1.0), (1.0, -1.0, -1.0), (-1.0, -1.0, 1.0), (-1.0, 1.0, 1.0), (1.0, 1.0, 1.0), (1.0, -1.0, 1.0), (-0.07558, -3.686, -0.4435), (3.779, -3.686, -0.4435), (-0.07558, -3.686, 3.411), (-0.07558, 0.1691, 3.411), (3.779, 0.1691, 3.411), (3.779, -3.686, 3.411), (-0.07558, 0.1691, -0.4435), (3.779, 0.1691, -0.4435)], [], [(4, 0, 1, 5), (5, 1, 2, 6), (6, 2, 3, 7), (7, 3, 0, 4), (0, 3, 2, 1), (7, 4, 5, 6), (12, 8, 9, 13), (13, 9, 10, 14), (14, 10, 11, 15), (15, 11, 8, 12), (8, 11, 10, 9), (15, 12, 13, 14), (20, 21, 17, 16), (21, 22, 18, 17), (22, 23, 19, 18), (23, 20, 16, 19), (16, 17, 18, 19), (23, 22, 21, 20), (28, 29, 25, 24), (29, 30, 26, 25), (30, 31, 27, 26), (31, 28, 24, 27), (24, 25, 26, 27), (31, 30, 29, 28), (37, 34, 32, 33), (37, 36, 35, 34), (34, 35, 38, 32), (35, 36, 39, 38), (36, 37, 33, 39), (32, 38, 39, 33)])
_uv = me_cube_026.uv_layers.new(name='UVMap')
_uv.uv.foreach_set('vector', [0.5588, 0.5579, 0.5588, 0.5832, 0.5842, 0.5832, 0.5842, 0.5579, 0.5607, 0.6577, 0.5607, 0.6323, 0.5353, 0.6323, 0.5353, 0.6577, 0.5607, 0.6832, 0.5607, 0.6579, 0.5353, 0.6579, 0.5353, 0.6832, 0.4353, 0.6577, 0.4607, 0.6577, 0.4607, 0.6323, 0.4353, 0.6323, 0.5097, 0.6323, 0.4843, 0.6323, 0.4843, 0.6577, 0.5097, 0.6577, 0.4353, 0.6832, 0.4607, 0.6832, 0.4607, 0.6579, 0.4353, 0.6579, 0.5352, 0.7087, 0.5352, 0.6834, 0.5098, 0.6834, 0.5098, 0.7087, 0.4117, 0.7342, 0.4117, 0.7089, 0.3864, 0.7089, 0.3864, 0.7342, 0.5352, 0.7342, 0.5352, 0.7089, 0.5098, 0.7089, 0.5098, 0.7342, 0.5588, 0.6087, 0.5842, 0.6087, 0.5842, 0.5834, 0.5588, 0.5834, 0.5862, 0.6323, 0.5609, 0.6323, 0.5609, 0.6577, 0.5862, 0.6577, 0.4843, 0.7342, 0.5097, 0.7342, 0.5097, 0.7089, 0.4843, 0.7089, 0.5607, 0.7087, 0.5353, 0.7087, 0.5353, 0.6834, 0.5607, 0.6834, 0.3864, 0.6832, 0.3864, 0.6579, 0.4117, 0.6579, 0.4117, 0.6832, 0.5352, 0.6577, 0.5098, 0.6577, 0.5098, 0.6323, 0.5352, 0.6323, 0.4862, 0.7087, 0.4609, 0.7087, 0.4609, 0.6834, 0.4862, 0.6834, 0.3864, 0.6577, 0.3864, 0.6323, 0.4117, 0.6323, 0.4117, 0.6577, 0.5097, 0.6579, 0.5097, 0.6832, 0.4843, 0.6832, 0.4843, 0.6579, 0.4353, 0.7087, 0.4353, 0.6834, 0.4607, 0.6834, 0.4607, 0.7087, 0.5098, 0.6832, 0.5098, 0.6579, 0.5352, 0.6579, 0.5352, 0.6832, 0.5586, 0.5832, 0.5333, 0.5832, 0.5333, 0.5579, 0.5586, 0.5579, 0.5586, 0.6087, 0.5333, 0.6087, 0.5333, 0.5834, 0.5586, 0.5834, 0.4119, 0.7342, 0.4119, 0.7089, 0.4372, 0.7089, 0.4372, 0.7342, 0.4117, 0.6834, 0.4117, 0.7087, 0.3864, 0.7087, 0.3864, 0.6834, 0.4842, 0.5832, 0.4353, 0.5832, 0.4353, 0.5344, 0.4842, 0.5344, 0.4353, 0.5834, 0.4842, 0.5834, 0.4842, 0.6322, 0.4353, 0.6322, 0.3864, 0.5832, 0.3864, 0.5344, 0.4352, 0.5344, 0.4352, 0.5832, 0.3864, 0.6322, 0.3864, 0.5834, 0.4352, 0.5834, 0.4352, 0.6322, 0.5331, 0.6322, 0.4843, 0.6322, 0.4843, 0.5834, 0.5331, 0.5834, 0.4843, 0.5344, 0.5331, 0.5344, 0.5331, 0.5832, 0.4843, 0.5832])
me_cube_026.materials.append(mat_material_002)
me_cube_026.use_remesh_preserve_volume = False
me_cube_026.use_remesh_preserve_attributes = False
me_cube_026.use_mirror_vertex_groups = False
me_cube_026.update()
me_cube_020 = bpy.data.meshes.new('Cube.020')
me_cube_020.from_pydata([(-1.403, -1.403, -1.403), (-1.403, 1.403, -1.403), (1.403, 1.403, -1.403), (1.403, -1.403, -1.403), (-1.403, -1.403, -0.6987), (-1.403, 1.403, -0.6987), (1.403, 1.403, -0.6987), (1.403, -1.403, -0.6987), (-0.8641, -1.403, 0.2603), (-0.8641, 1.403, 0.2603), (1.403, 1.403, 0.2603), (-0.8641, 1.403, -0.6987), (-0.8641, -1.403, -0.6987), (-1.403, -1.403, 0.2603), (-1.403, 1.403, 0.2603), (1.403, -1.403, 0.2603), (-1.403, -1.403, 0.9032), (-1.403, 1.403, 0.9032), (1.403, 1.403, 0.9032), (1.403, -1.403, 0.9032), (-1.403, -1.703, -1.403), (1.403, -1.703, -1.403), (-1.403, -1.703, -0.6987), (1.403, -1.703, -0.6987), (-0.8641, -1.703, 0.2603), (1.403, -1.703, 0.2603), (-0.8641, -1.703, -0.6987), (-1.403, -1.703, 0.2603), (-1.403, -1.703, 0.9032), (1.403, -1.703, 0.9032), (-1.403, 1.703, -1.403), (1.403, 1.703, -1.403), (-1.403, 1.703, -0.6987), (-0.8641, 1.703, 0.2603), (1.403, 1.703, -0.6987), (-0.8641, 1.703, -0.6987), (-1.403, 1.703, 0.2603), (1.403, 1.703, 0.2603), (-1.403, 1.703, 0.9032), (1.403, 1.703, 0.9032), (-0.273, -1.403, 0.9032), (-0.273, 1.403, 0.9032), (1.396, 1.403, 0.9032), (1.396, -1.403, 0.9032), (-0.273, -1.703, 0.9032), (1.396, -1.703, 0.9032), (-0.273, 1.703, 0.9032), (1.396, 1.703, 0.9032), (-0.273, -1.403, 2.616), (-0.273, 1.403, 2.616), (1.396, 1.403, 2.616), (1.396, -1.403, 2.616), (-0.273, -1.703, 2.616), (1.396, -1.703, 2.616), (-0.273, 1.703, 2.616), (1.396, 1.703, 2.616)], [], [(4, 5, 1, 0), (39, 38, 46, 47), (6, 7, 3, 2), (38, 17, 41, 46), (0, 1, 2, 3), (5, 4, 12, 11), (11, 12, 8, 9), (16, 13, 27, 28), (9, 8, 13, 14), (18, 39, 47, 42), (14, 17, 38, 36), (14, 13, 16, 17), (23, 22, 20, 21), (0, 3, 21, 20), (7, 4, 22, 23), (3, 7, 23, 21), (4, 0, 20, 22), (37, 36, 38, 39), (2, 1, 30, 31), (1, 5, 32, 30), (47, 46, 54, 55), (46, 41, 49, 54), (42, 47, 55, 50), (16, 28, 44, 40), (29, 19, 43, 45), (28, 29, 45, 44), (19, 18, 42, 43), (17, 16, 40, 41), (49, 50, 55, 54), (51, 48, 52, 53), (51, 50, 49, 48), (40, 44, 52, 48), (45, 43, 51, 53), (44, 45, 53, 52), (43, 42, 50, 51), (41, 40, 48, 49), (4, 7, 12), (18, 10, 37, 39), (8, 15, 13), (6, 5, 11), (7, 6, 10, 15), (15, 19, 29, 25), (10, 9, 14), (15, 10, 18, 19), (26, 23, 25, 24), (27, 25, 29, 28), (13, 15, 25, 27), (7, 15, 25, 23), (12, 26, 22, 4), (12, 7, 23, 26), (15, 8, 24, 25), (32, 34, 31, 30), (34, 35, 33, 37), (10, 14, 36, 37), (10, 6, 34, 37), (9, 33, 36, 14), (6, 11, 35, 34), (9, 10, 37, 33), (6, 2, 31, 34), (5, 6, 34, 32), (5, 14, 36, 32), (35, 11, 5, 32), (33, 35, 32, 36), (11, 9, 14, 5), (13, 4, 22, 27), (24, 8, 13, 27), (26, 24, 27, 22), (8, 12, 4, 13)])
_uv = me_cube_020.uv_layers.new(name='UVMap')
_uv.uv.foreach_set('vector', [0.01563, 0.911, 0.1169, 0.911, 0.1169, 0.9364, 0.01563, 0.9364, 0.02714, 0.8137, 0.0269, 0.8136, 0.02714, 0.8136, 0.02714, 0.8137, 0.3204, 0.8787, 0.2191, 0.8787, 0.2191, 0.8533, 0.3204, 0.8533, 0.3014, 0.9708, 0.3014, 0.96, 0.3422, 0.96, 0.3422, 0.9708, 0.01563, 0.7509, 0.01563, 0.6496, 0.1169, 0.6496, 0.1169, 0.7509, 0.3416, 0.7509, 0.2403, 0.7509, 0.2403, 0.7315, 0.3416, 0.7315, 0.2187, 0.8879, 0.1174, 0.8879, 0.1174, 0.8533, 0.2187, 0.8533, 0.3458, 0.6774, 0.3226, 0.6774, 0.3226, 0.6666, 0.3458, 0.6666, 0.301, 0.9595, 0.1997, 0.9595, 0.1997, 0.9401, 0.301, 0.9401, 0.2304, 0.7863, 0.2412, 0.7863, 0.2412, 0.7866, 0.2304, 0.7866, 0.1469, 0.968, 0.1701, 0.968, 0.1701, 0.9788, 0.1469, 0.9788, 0.3204, 0.7746, 0.2191, 0.7746, 0.2191, 0.7514, 0.3204, 0.7514, 0.301, 0.9138, 0.1997, 0.9138, 0.1997, 0.8883, 0.301, 0.8883, 0.2403, 0.6891, 0.3416, 0.6891, 0.3416, 0.6999, 0.2403, 0.6999, 0.3204, 0.8292, 0.2191, 0.8292, 0.2191, 0.8184, 0.3204, 0.8184, 0.343, 0.8897, 0.343, 0.9151, 0.3321, 0.9151, 0.3321, 0.8897, 0.3321, 0.8138, 0.3321, 0.7884, 0.343, 0.7884, 0.343, 0.8138, 0.3204, 0.8528, 0.2191, 0.8528, 0.2191, 0.8296, 0.3204, 0.8296, 0.1169, 0.9713, 0.01563, 0.9713, 0.01563, 0.9605, 0.1169, 0.9605, 0.1447, 0.9567, 0.1701, 0.9567, 0.1701, 0.9676, 0.1447, 0.9676, 0.1796, 0.6891, 0.2399, 0.6891, 0.2399, 0.7509, 0.1796, 0.7509, 0.3209, 0.8533, 0.3317, 0.8533, 0.3317, 0.9151, 0.3209, 0.9151, 0.03417, 0.8136, 0.045, 0.8136, 0.045, 0.8755, 0.03417, 0.8755, 0.3014, 0.9595, 0.3014, 0.9487, 0.3422, 0.9487, 0.3422, 0.9595, 0.2191, 0.7863, 0.23, 0.7863, 0.23, 0.7866, 0.2191, 0.7866, 0.03356, 0.8136, 0.03373, 0.8137, 0.03356, 0.8137, 0.03356, 0.8136, 0.2191, 0.8872, 0.2592, 0.8872, 0.2592, 0.8879, 0.2191, 0.8879, 0.2187, 0.8528, 0.1174, 0.8528, 0.1174, 0.812, 0.2187, 0.812, 0.1997, 0.9713, 0.2599, 0.9713, 0.2599, 0.9821, 0.1997, 0.9821, 0.3222, 0.6774, 0.2619, 0.6774, 0.2619, 0.6666, 0.3222, 0.6666, 0.1174, 0.7514, 0.2187, 0.7514, 0.2187, 0.8116, 0.1174, 0.8116, 0.04544, 0.8136, 0.05627, 0.8136, 0.05627, 0.8755, 0.04544, 0.8755, 0.01563, 0.8136, 0.02646, 0.8136, 0.02646, 0.8755, 0.01563, 0.8755, 0.05671, 0.8136, 0.1169, 0.8136, 0.1169, 0.8755, 0.05671, 0.8755, 0.01563, 0.7514, 0.1169, 0.7514, 0.1169, 0.8132, 0.01563, 0.8132, 0.1792, 0.6496, 0.1792, 0.7509, 0.1174, 0.7509, 0.1174, 0.6496, 0.2191, 0.8162, 0.3198, 0.8179, 0.2191, 0.8179, 0.3321, 0.786, 0.3321, 0.7628, 0.343, 0.7628, 0.343, 0.786, 0.2695, 0.7875, 0.3198, 0.788, 0.2191, 0.788, 0.3198, 0.8138, 0.2191, 0.813, 0.3198, 0.812, 0.01563, 0.8759, 0.1169, 0.8759, 0.1169, 0.9105, 0.01563, 0.9105, 0.343, 0.8235, 0.343, 0.8467, 0.3321, 0.8467, 0.3321, 0.8235, 0.3199, 0.8157, 0.2695, 0.8157, 0.2191, 0.8157, 0.2191, 0.7884, 0.3204, 0.7884, 0.3204, 0.8116, 0.2191, 0.8116, 0.1796, 0.654, 0.2615, 0.654, 0.2615, 0.6887, 0.1796, 0.6887, 0.01563, 0.9368, 0.1169, 0.9368, 0.1169, 0.9601, 0.01563, 0.9601, 0.2403, 0.7202, 0.3416, 0.7202, 0.3416, 0.731, 0.2403, 0.731, 0.343, 0.8533, 0.343, 0.8879, 0.3321, 0.8879, 0.3321, 0.8533, 0.2798, 0.9713, 0.2798, 0.9821, 0.2603, 0.9821, 0.2603, 0.9713, 0.2619, 0.654, 0.3438, 0.654, 0.3438, 0.6649, 0.2619, 0.6649, 0.1992, 0.9364, 0.1174, 0.9364, 0.1174, 0.9256, 0.1992, 0.9256, 0.1997, 0.9142, 0.301, 0.9142, 0.301, 0.9396, 0.1997, 0.9396, 0.1992, 0.923, 0.1174, 0.923, 0.1174, 0.8883, 0.1992, 0.8883, 0.301, 0.9708, 0.1997, 0.9708, 0.1997, 0.96, 0.301, 0.96, 0.3209, 0.823, 0.3209, 0.7884, 0.3317, 0.7884, 0.3317, 0.823, 0.3209, 0.9713, 0.3209, 0.9821, 0.3014, 0.9821, 0.3014, 0.9713, 0.3222, 0.7198, 0.2403, 0.7198, 0.2403, 0.7089, 0.3222, 0.7089, 0.2619, 0.6778, 0.3438, 0.6778, 0.3438, 0.6887, 0.2619, 0.6887, 0.3209, 0.8489, 0.3209, 0.8235, 0.3317, 0.8235, 0.3317, 0.8489, 0.2191, 0.775, 0.3204, 0.775, 0.3204, 0.7858, 0.2191, 0.7858, 0.3317, 0.7514, 0.3317, 0.786, 0.3209, 0.786, 0.3209, 0.7514, 0.301, 0.9713, 0.301, 0.9821, 0.2815, 0.9821, 0.2815, 0.9713, 0.336, 0.9396, 0.3014, 0.9396, 0.3014, 0.9202, 0.336, 0.9202, 0.1443, 0.9368, 0.1443, 0.9715, 0.1248, 0.9715, 0.1248, 0.9368, 0.3014, 0.9138, 0.3014, 0.8792, 0.3122, 0.8792, 0.3122, 0.9138, 0.3421, 0.7089, 0.3421, 0.7198, 0.3226, 0.7198, 0.3226, 0.7089, 0.1992, 0.9368, 0.1992, 0.9715, 0.1798, 0.9715, 0.1798, 0.9368, 0.1793, 0.9563, 0.1447, 0.9563, 0.1447, 0.9368, 0.1793, 0.9368])
me_cube_020.materials.append(mat_material_001)
me_cube_020.use_remesh_preserve_volume = False
me_cube_020.use_remesh_preserve_attributes = False
me_cube_020.use_mirror_vertex_groups = False
me_cube_020.update()
me_cube_023 = bpy.data.meshes.new('Cube.023')
me_cube_023.from_pydata([(-0.4826, -1.424, -0.4826), (-0.4826, -0.8322, -0.4826), (0.4826, -0.8322, -0.4826), (0.4826, -1.424, -0.4826), (-0.4826, -1.424, 0.4826), (-0.4826, -0.8322, 0.4826), (0.4826, -0.8322, 0.4826), (0.4826, -1.424, 0.4826), (-0.4826, 1.424, -0.4826), (-0.4826, 0.8322, -0.4826), (0.4826, 0.8322, -0.4826), (0.4826, 1.424, -0.4826), (-0.4826, 1.424, 0.4826), (-0.4826, 0.8322, 0.4826), (0.4826, 0.8322, 0.4826), (0.4826, 1.424, 0.4826)], [], [(4, 5, 1, 0), (5, 6, 2, 1), (6, 7, 3, 2), (7, 4, 0, 3), (0, 1, 2, 3), (7, 6, 5, 4), (12, 8, 9, 13), (13, 9, 10, 14), (14, 10, 11, 15), (15, 11, 8, 12), (8, 11, 10, 9), (15, 12, 13, 14)])
_uv = me_cube_023.uv_layers.new(name='UVMap')
_uv.uv.foreach_set('vector', [0.18, 0.5452, 0.1403, 0.5452, 0.1403, 0.4805, 0.18, 0.4805, 0.1005, 0.4804, 0.1005, 0.4157, 0.1653, 0.4157, 0.1653, 0.4804, 0.1402, 0.5452, 0.1005, 0.5452, 0.1005, 0.4805, 0.1402, 0.4805, 0.1005, 0.4804, 0.03573, 0.4804, 0.03573, 0.4157, 0.1005, 0.4157, 0.03573, 0.5202, 0.03573, 0.4805, 0.1005, 0.4805, 0.1005, 0.5202, 0.1005, 0.5202, 0.1005, 0.5599, 0.03573, 0.5599, 0.03573, 0.5202, 0.18, 0.5452, 0.18, 0.4805, 0.1403, 0.4805, 0.1403, 0.5452, 0.1005, 0.4804, 0.1653, 0.4804, 0.1653, 0.4157, 0.1005, 0.4157, 0.1402, 0.5452, 0.1402, 0.4805, 0.1005, 0.4805, 0.1005, 0.5452, 0.1005, 0.4804, 0.1005, 0.4157, 0.03573, 0.4157, 0.03573, 0.4804, 0.03573, 0.5202, 0.1005, 0.5202, 0.1005, 0.4805, 0.03573, 0.4805, 0.1005, 0.5202, 0.03573, 0.5202, 0.03573, 0.5599, 0.1005, 0.5599])
me_cube_023.materials.append(mat_material_002)
me_cube_023.use_remesh_preserve_volume = False
me_cube_023.use_remesh_preserve_attributes = False
me_cube_023.use_mirror_vertex_groups = False
me_cube_023.update()
me_cube = bpy.data.meshes.new('Cube')
me_cube.from_pydata([(4.704, -1.0, -1.0), (4.704, 1.0, -1.0), (2.704, 1.0, -1.0), (2.704, -1.0, -1.0), (4.704, -1.0, 1.0), (4.704, 1.0, 1.0), (2.704, 1.0, 1.0), (2.704, -1.0, 1.0), (4.704, -4.585, -1.0), (4.704, -2.585, -1.0), (2.704, -2.585, -1.0), (2.704, -4.585, -1.0), (4.704, -4.585, 1.0), (4.704, -2.585, 1.0), (2.704, -2.585, 1.0), (2.704, -4.585, 1.0), (-1.0, -4.585, -1.0), (-1.0, -2.585, -1.0), (1.0, -2.585, -1.0), (1.0, -4.585, -1.0), (-1.0, -4.585, 1.0), (-1.0, -2.585, 1.0), (1.0, -2.585, 1.0), (1.0, -4.585, 1.0), (-1.0, -1.0, -1.0), (-1.0, 1.0, -1.0), (1.0, 1.0, -1.0), (1.0, -1.0, -1.0), (-1.0, -1.0, 1.0), (-1.0, 1.0, 1.0), (1.0, 1.0, 1.0), (1.0, -1.0, 1.0), (-0.07558, -3.686, -0.4435), (3.779, -3.686, -0.4435), (-0.07558, -3.686, 3.411), (-0.07558, 0.1691, 3.411), (3.779, 0.1691, 3.411), (3.779, -3.686, 3.411), (-0.07558, 0.1691, -0.4435), (3.779, 0.1691, -0.4435)], [], [(4, 0, 1, 5), (5, 1, 2, 6), (6, 2, 3, 7), (7, 3, 0, 4), (0, 3, 2, 1), (7, 4, 5, 6), (12, 8, 9, 13), (13, 9, 10, 14), (14, 10, 11, 15), (15, 11, 8, 12), (8, 11, 10, 9), (15, 12, 13, 14), (20, 21, 17, 16), (21, 22, 18, 17), (22, 23, 19, 18), (23, 20, 16, 19), (16, 17, 18, 19), (23, 22, 21, 20), (28, 29, 25, 24), (29, 30, 26, 25), (30, 31, 27, 26), (31, 28, 24, 27), (24, 25, 26, 27), (31, 30, 29, 28), (37, 34, 32, 33), (37, 36, 35, 34), (34, 35, 38, 32), (35, 36, 39, 38), (36, 37, 33, 39), (32, 38, 39, 33)])
_uv = me_cube.uv_layers.new(name='UVMap')
_uv.uv.foreach_set('vector', [0.571, 0.7959, 0.571, 0.8212, 0.5964, 0.8212, 0.5964, 0.7959, 0.5729, 0.8957, 0.5729, 0.8704, 0.5476, 0.8704, 0.5476, 0.8957, 0.5729, 0.9212, 0.5729, 0.8959, 0.5476, 0.8959, 0.5476, 0.9212, 0.4476, 0.8957, 0.4729, 0.8957, 0.4729, 0.8704, 0.4476, 0.8704, 0.5219, 0.8704, 0.4965, 0.8704, 0.4965, 0.8957, 0.5219, 0.8957, 0.4476, 0.9212, 0.4729, 0.9212, 0.4729, 0.8959, 0.4476, 0.8959, 0.5474, 0.9467, 0.5474, 0.9214, 0.522, 0.9214, 0.522, 0.9467, 0.4239, 0.9722, 0.4239, 0.9469, 0.3986, 0.9469, 0.3986, 0.9722, 0.5474, 0.9722, 0.5474, 0.9469, 0.522, 0.9469, 0.522, 0.9722, 0.571, 0.8467, 0.5964, 0.8467, 0.5964, 0.8214, 0.571, 0.8214, 0.5984, 0.8704, 0.5731, 0.8704, 0.5731, 0.8957, 0.5984, 0.8957, 0.4965, 0.9722, 0.5219, 0.9722, 0.5219, 0.9469, 0.4965, 0.9469, 0.5729, 0.9467, 0.5476, 0.9467, 0.5476, 0.9214, 0.5729, 0.9214, 0.3986, 0.9212, 0.3986, 0.8959, 0.4239, 0.8959, 0.4239, 0.9212, 0.5474, 0.8957, 0.522, 0.8957, 0.522, 0.8704, 0.5474, 0.8704, 0.4984, 0.9467, 0.4731, 0.9467, 0.4731, 0.9214, 0.4984, 0.9214, 0.3986, 0.8957, 0.3986, 0.8704, 0.4239, 0.8704, 0.4239, 0.8957, 0.5219, 0.8959, 0.5219, 0.9212, 0.4965, 0.9212, 0.4965, 0.8959, 0.4476, 0.9467, 0.4476, 0.9214, 0.4729, 0.9214, 0.4729, 0.9467, 0.522, 0.9212, 0.522, 0.8959, 0.5474, 0.8959, 0.5474, 0.9212, 0.5709, 0.8212, 0.5455, 0.8212, 0.5455, 0.7959, 0.5709, 0.7959, 0.5709, 0.8467, 0.5455, 0.8467, 0.5455, 0.8214, 0.5709, 0.8214, 0.4241, 0.9722, 0.4241, 0.9469, 0.4494, 0.9469, 0.4494, 0.9722, 0.4239, 0.9214, 0.4239, 0.9467, 0.3986, 0.9467, 0.3986, 0.9214, 0.4964, 0.8212, 0.4476, 0.8212, 0.4476, 0.7724, 0.4964, 0.7724, 0.4476, 0.8214, 0.4964, 0.8214, 0.4964, 0.8702, 0.4476, 0.8702, 0.3986, 0.8212, 0.3986, 0.7724, 0.4474, 0.7724, 0.4474, 0.8212, 0.3986, 0.8702, 0.3986, 0.8214, 0.4474, 0.8214, 0.4474, 0.8702, 0.5453, 0.8702, 0.4965, 0.8702, 0.4965, 0.8214, 0.5453, 0.8214, 0.4965, 0.7724, 0.5453, 0.7724, 0.5453, 0.8212, 0.4965, 0.8212])
me_cube.materials.append(mat_material_002)
me_cube.use_remesh_preserve_volume = False
me_cube.use_remesh_preserve_attributes = False
me_cube.use_mirror_vertex_groups = False
me_cube.update()
arm_armature_002 = bpy.data.armatures.new('Armature.002')  # bones are not reproduced
arm_armature_001 = bpy.data.armatures.new('Armature.001')  # bones are not reproduced
arm_armature_003 = bpy.data.armatures.new('Armature.003')  # bones are not reproduced

# ---- objects
ob_armature = bpy.data.objects.new('Armature', arm_armature_002)
ob_armature_001 = bpy.data.objects.new('Armature.001', arm_armature_001)
ob_armature_002 = bpy.data.objects.new('Armature.002', arm_armature_003)
ob_camera = bpy.data.objects.new('Camera', cam_camera_001)
ob_cube_005 = bpy.data.objects.new('Cube.005', me_cube_006)
ob_cube_006 = bpy.data.objects.new('Cube.006', me_cube_000)
ob_cube_007 = bpy.data.objects.new('Cube.007', me_cube_008)
ob_cube_008 = bpy.data.objects.new('Cube.008', me_cube_009)
ob_cube_009 = bpy.data.objects.new('Cube.009', me_cube_027)
ob_cube_015 = bpy.data.objects.new('Cube.015', me_cube_024)
ob_cube_016 = bpy.data.objects.new('Cube.016', me_cube_025)
ob_cube_017 = bpy.data.objects.new('Cube.017', me_cube_026)
ob_cube_019 = bpy.data.objects.new('Cube.019', me_cube_020)
ob_cube_020 = bpy.data.objects.new('Cube.020', me_cube_023)
ob_cube_021 = bpy.data.objects.new('Cube.021', me_cube)
ob_empty = bpy.data.objects.new('Empty', None)

# ---- transforms, parenting, visibility, modifiers, constraints
ob_armature.parent = ob_empty
ob_armature.location = (7.301, 0.0, 0.0)
ob_armature.rotation_euler = (0.0, 1.571, 0.0)
ob_armature.lineart.crease_threshold = 0.0
ob_armature_001.parent = ob_empty
ob_armature_001.location = (0.0, -0.8132, 1.002)
ob_armature_001.lineart.crease_threshold = 0.0
ob_armature_002.parent = ob_empty
ob_armature_002.location = (0.0, 0.8132, 1.002)
ob_armature_002.lineart.crease_threshold = 0.0
ob_camera.parent = ob_empty
ob_camera.location = (-15.49, -16.42, 9.536)
ob_camera.rotation_euler = (-1.976, 3.142, 2.388)
ob_camera.lock_rotations_4d = False
ob_camera.empty_display_type = 'ARROWS'
ob_camera.color = (0.0, 0.0, 0.0, 0.0)
ob_camera.display_type = 'WIRE'
ob_camera.lineart.crease_threshold = 0.0
ob_cube_005.parent = ob_empty
ob_cube_005.location = (0.0, 0.0, 0.0)
ob_cube_005.scale = (7.301, 0.7606, 0.7606)
ob_cube_005.lineart.crease_threshold = 0.0
ob_cube_006.parent = ob_armature_002
ob_cube_006.matrix_parent_inverse = Matrix(((-4.371e-08, -1.0, 0.0, -0.0), (1.0, -4.371e-08, 0.0, -0.8132), (0.0, 0.0, 1.0, -1.002), (0.0, 0.0, 0.0, 1.0)))
ob_cube_006.location = (0.8132, -3.555e-08, 1.002)
ob_cube_006.lineart.crease_threshold = 0.0
_vg = ob_cube_006.vertex_groups.new(name='Bone')
for _i, _w in zip([0, 1, 2, 3, 12, 13, 18, 19, 20, 21, 22, 23, 30, 31], [0.9596, 0.9646, 1.009, 1.002, 0.9491, 0.9463, 0.254, 0.2504, 0.08415, 0.08431, 0.0282, 0.02864, 0.2276, 0.2293]): _vg.add([_i], _w, 'REPLACE')
_vg = ob_cube_006.vertex_groups.new(name='Bone.001')
for _i, _w in zip([0, 1, 4, 5, 6, 7, 12, 13, 14, 15, 18, 19, 20, 21, 22, 23, 24, 25, 26, 27, 28, 29, 30, 31], [0.03076, 0.02077, 0.9914, 0.9914, 0.9918, 0.9918, 0.05049, 0.05321, 0.9924, 0.9924, 0.6031, 0.6072, 0.5812, 0.5819, 0.3908, 0.4124, 0.9778, 0.9779, 0.9777, 0.9747, 0.9785, 0.9795, 0.6085, 0.606]): _vg.add([_i], _w, 'REPLACE')
_vg = ob_cube_006.vertex_groups.new(name='Bone.002')
for _i, _w in zip([8, 9, 10, 11, 16, 17, 18, 19, 20, 21, 22, 23, 30, 31], [0.9847, 0.9846, 0.9861, 0.9854, 0.9866, 0.9848, 0.1429, 0.1424, 0.3347, 0.3338, 0.5701, 0.5483, 0.1639, 0.1647]): _vg.add([_i], _w, 'REPLACE')
_m = ob_cube_006.modifiers.new('Armature', 'ARMATURE')
_m.object = ob_armature_002
ob_cube_007.parent = ob_armature_001
ob_cube_007.matrix_parent_inverse = Matrix(((1.0, 0.0, 0.0, -0.0), (0.0, 1.0, 0.0, 0.8132), (0.0, 0.0, 1.0, -1.002), (0.0, 0.0, 0.0, 1.0)))
ob_cube_007.location = (0.0, -0.8132, 1.002)
ob_cube_007.lineart.crease_threshold = 0.0
_vg = ob_cube_007.vertex_groups.new(name='Bone')
for _i, _w in zip([0, 1, 2, 3, 12, 13, 18, 19, 20, 21, 22, 23, 30, 31], [0.9596, 0.9646, 1.009, 1.002, 0.9491, 0.9463, 0.254, 0.2504, 0.08415, 0.08431, 0.0282, 0.02864, 0.2276, 0.2293]): _vg.add([_i], _w, 'REPLACE')
_vg = ob_cube_007.vertex_groups.new(name='Bone.001')
for _i, _w in zip([0, 1, 4, 5, 6, 7, 12, 13, 14, 15, 18, 19, 20, 21, 22, 23, 24, 25, 26, 27, 28, 29, 30, 31], [0.03076, 0.02077, 0.9914, 0.9914, 0.9918, 0.9918, 0.05049, 0.05321, 0.9924, 0.9924, 0.6031, 0.6072, 0.5812, 0.5819, 0.3908, 0.4124, 0.9778, 0.9779, 0.9777, 0.9747, 0.9785, 0.9795, 0.6085, 0.606]): _vg.add([_i], _w, 'REPLACE')
_vg = ob_cube_007.vertex_groups.new(name='Bone.002')
for _i, _w in zip([8, 9, 10, 11, 16, 17, 18, 19, 20, 21, 22, 23, 30, 31], [0.9847, 0.9846, 0.9861, 0.9854, 0.9866, 0.9848, 0.1429, 0.1424, 0.3347, 0.3338, 0.5701, 0.5483, 0.1639, 0.1647]): _vg.add([_i], _w, 'REPLACE')
_m = ob_cube_007.modifiers.new('Armature', 'ARMATURE')
_m.object = ob_armature_001
ob_cube_008.parent = ob_empty
ob_cube_008.location = (6.3, 0.0, 0.0)
ob_cube_008.lineart.crease_threshold = 0.0
ob_cube_009.parent = ob_empty
ob_cube_009.location = (7.301, 0.0, 0.0)
ob_cube_009.scale = (0.6314, 0.6314, 0.6314)
ob_cube_009.lineart.crease_threshold = 0.0
_vg = ob_cube_009.vertex_groups.new(name='Bone')
for _i, _w in zip([0, 1, 2, 3, 4, 5, 6, 7, 8, 9, 10, 11, 12, 13, 14, 15, 16, 17, 18, 19, 20, 21, 22, 23, 24, 25, 26, 27, 28, 29, 30, 31, 32, 33, 34, 35, 36, 37, 38, 39, 40, 41, 42, 43, 44, 45, 46, 47, 48, 49, 50, 51, 52, 53, 54, 55, 56, 57, 58, 59], [0.9664, 0.9679, 0.8923, 0.8817, 0.9678, 0.9664, 0.8817, 0.8918, 0.8602, 0.8502, 0.8502, 0.8594, 0.6258, 0.622, 0.622, 0.6232, 0.5863, 0.5836, 0.5836, 0.5834, 0.4717, 0.4695, 0.4695, 0.4673, 0.4404, 0.438, 0.4381, 0.4344, 0.2039, 0.2003, 0.2004, 0.1861, 0.1657, 0.1619, 0.1619, 0.1461, 0.1314, 0.1273, 0.1273, 0.1016, 0.1229, 0.1191, 0.1191, 0.0819, 0.05508, 0.05296, 0.05298, 0.03251, 0.03908, 0.0353, 0.03536, 0.02011, 0.01982, 0.01673, 0.0168, 0.007072, 0.01533, 0.01239, 0.01249, 0.003239]): _vg.add([_i], _w, 'REPLACE')
_vg = ob_cube_009.vertex_groups.new(name='Bone.001')
for _i, _w in zip([2, 3, 6, 7, 8, 9, 10, 11, 12, 13, 14, 15, 16, 17, 18, 19, 20, 21, 22, 23, 24, 25, 26, 27, 28, 29, 30, 31, 32, 33, 34, 35, 36, 37, 38, 39, 40, 41, 42, 43, 44, 45, 46, 47, 48, 49, 50, 51, 52, 53, 54, 55, 56, 57, 58, 59, 60, 61, 62, 63, 64, 65, 66], [0.0751, 0.08186, 0.08187, 0.07385, 0.09761, 0.1038, 0.1038, 0.09573, 0.2617, 0.262, 0.262, 0.2555, 0.2894, 0.2886, 0.2886, 0.2825, 0.3701, 0.3681, 0.3682, 0.3597, 0.3726, 0.37, 0.37, 0.3583, 0.3913, 0.3837, 0.3837, 0.3488, 0.3943, 0.3858, 0.3858, 0.3477, 0.3129, 0.3033, 0.3033, 0.242, 0.2925, 0.2837, 0.2838, 0.195, 0.1311, 0.1262, 0.1262, 0.09823, 0.1061, 0.1016, 0.1017, 0.08348, 0.08313, 0.07948, 0.07956, 0.06795, 0.07778, 0.07431, 0.07442, 0.06339, 0.01721, 0.01329, 0.01398, 0.00329, 0.004023, 0.0005566, 0.001312]): _vg.add([_i], _w, 'REPLACE')
_vg = ob_cube_009.vertex_groups.new(name='Bone.002')
for _i, _w in zip([3, 6, 7, 8, 9, 10, 11, 12, 13, 14, 15, 16, 17, 18, 19, 20, 21, 22, 23, 24, 25, 26, 27, 28, 29, 30, 31, 32, 33, 34, 35, 36, 37, 38, 39, 40, 41, 42, 43, 44, 45, 46, 47, 48, 49, 50, 51, 52, 53, 54, 55, 56, 57, 58, 59, 60, 61, 62, 63, 64, 65, 66, 67, 68, 69, 70, 71, 72, 73, 74, 75, 76, 78, 79, 80, 82], [0.006195, 0.006204, 0.004633, 0.01407, 0.02105, 0.02106, 0.02164, 0.08493, 0.08926, 0.08927, 0.0975, 0.0939, 0.09834, 0.09835, 0.1078, 0.119, 0.1247, 0.1247, 0.1399, 0.1401, 0.1469, 0.147, 0.1689, 0.3004, 0.3161, 0.3161, 0.3858, 0.3265, 0.3438, 0.3438, 0.42, 0.4101, 0.4293, 0.4294, 0.5524, 0.4115, 0.4289, 0.429, 0.6072, 0.4235, 0.4326, 0.4328, 0.4874, 0.4255, 0.4334, 0.4336, 0.4683, 0.3378, 0.3437, 0.344, 0.3643, 0.3162, 0.3213, 0.3218, 0.3396, 0.1395, 0.1383, 0.1398, 0.1357, 0.1131, 0.111, 0.1127, 0.1054, 0.08783, 0.08399, 0.08661, 0.07, 0.08213, 0.07748, 0.08109, 0.05586, 0.0166, 0.01666, 0.0003933, 0.002601, 0.002976]): _vg.add([_i], _w, 'REPLACE')
_vg = ob_cube_009.vertex_groups.new(name='Bone.003')
for _i, _w in zip([20, 21, 22, 24, 25, 26, 27, 28, 29, 30, 31, 32, 33, 34, 35, 36, 37, 38, 39, 40, 41, 42, 43, 44, 45, 46, 47, 48, 49, 50, 51, 52, 53, 54, 55, 56, 57, 58, 59, 60, 61, 62, 63, 64, 65, 66, 67, 68, 69, 70, 71, 72, 73, 74, 75, 76, 77, 78, 79, 80, 81, 82, 83, 84, 85, 86, 87, 88, 89, 90, 91], [0.005774, 0.003434, 0.00349, 0.01665, 0.01375, 0.01382, 0.004174, 0.07429, 0.07068, 0.07079, 0.05578, 0.08087, 0.07688, 0.077, 0.0606, 0.1037, 0.09914, 0.09932, 0.07287, 0.1235, 0.1191, 0.1193, 0.08107, 0.2788, 0.2746, 0.2753, 0.2595, 0.3029, 0.2986, 0.2994, 0.2873, 0.3894, 0.3844, 0.3857, 0.3735, 0.391, 0.3852, 0.3869, 0.3718, 0.4038, 0.3911, 0.3964, 0.3592, 0.4057, 0.3919, 0.3977, 0.3575, 0.3141, 0.2961, 0.3053, 0.2391, 0.2937, 0.2731, 0.2858, 0.1909, 0.1186, 0.07552, 0.1174, 0.08691, 0.09354, 0.06481, 0.09327, 0.07206, 0.0701, 0.05235, 0.07033, 0.05676, 0.0654, 0.04795, 0.06565, 0.05319]): _vg.add([_i], _w, 'REPLACE')
_vg = ob_cube_009.vertex_groups.new(name='Bone.004')
for _i, _w in zip([32, 33, 34, 36, 37, 38, 39, 40, 41, 42, 43, 44, 45, 46, 47, 48, 49, 50, 51, 52, 53, 54, 55, 56, 57, 58, 59, 60, 61, 62, 63, 64, 65, 66, 67, 68, 69, 70, 71, 72, 73, 74, 75, 76, 77, 78, 79, 80, 81, 82, 83, 84, 85, 86, 87, 88, 89, 90, 91, 92, 93, 94, 95, 96, 97, 98, 99, 100, 101, 102, 103, 104, 105, 106, 107, 111], [0.003321, 0.002627, 0.001604, 0.01805, 0.01796, 0.0164, 0.001965, 0.03062, 0.03172, 0.02958, 0.0085, 0.08979, 0.09455, 0.09125, 0.09582, 0.09749, 0.1029, 0.09925, 0.1061, 0.124, 0.1324, 0.1268, 0.1404, 0.1455, 0.1567, 0.149, 0.169, 0.3223, 0.3563, 0.3319, 0.4028, 0.3488, 0.3861, 0.3593, 0.4372, 0.444, 0.4976, 0.4553, 0.5842, 0.4465, 0.5138, 0.4555, 0.6395, 0.469, 0.6536, 0.4616, 0.5301, 0.4724, 0.593, 0.4625, 0.5146, 0.3707, 0.444, 0.3615, 0.3988, 0.3462, 0.4144, 0.3379, 0.3734, 0.1294, 0.1499, 0.1283, 0.1479, 0.09967, 0.1137, 0.09949, 0.1169, 0.06199, 0.0703, 0.06299, 0.08538, 0.04827, 0.05568, 0.04995, 0.08004, 0.01136]): _vg.add([_i], _w, 'REPLACE')
_vg = ob_cube_009.vertex_groups.new(name='Bone.005')
for _i, _w in zip([56, 58, 60, 61, 62, 63, 64, 65, 66, 67, 68, 69, 70, 71, 72, 73, 74, 75, 76, 77, 78, 79, 80, 81, 82, 83, 84, 85, 86, 87, 88, 89, 90, 91, 92, 93, 94, 95, 96, 97, 98, 99, 100, 101, 102, 103, 104, 105, 106, 107, 108, 109, 110, 111, 112, 113, 114, 115, 116, 117, 118, 119, 120, 121, 122, 123, 124, 125, 126, 127, 129, 130, 131, 133, 134, 135], [0.00123, 0.001012, 0.05989, 0.04625, 0.05998, 0.04011, 0.06496, 0.05208, 0.06507, 0.04748, 0.08586, 0.06599, 0.0865, 0.0603, 0.1034, 0.07661, 0.1049, 0.06825, 0.253, 0.1679, 0.2609, 0.2462, 0.2743, 0.22, 0.2832, 0.2716, 0.3659, 0.3346, 0.3746, 0.3691, 0.3635, 0.3351, 0.3722, 0.3701, 0.3422, 0.3406, 0.3511, 0.379, 0.3393, 0.3413, 0.3482, 0.3802, 0.2093, 0.2146, 0.2181, 0.2776, 0.1659, 0.1702, 0.1729, 0.2602, 0.07269, 0.07591, 0.07671, 0.09988, 0.06039, 0.06344, 0.06399, 0.07886, 0.04604, 0.05047, 0.0508, 0.05928, 0.04212, 0.04672, 0.04734, 0.05653, 0.004033, 0.005832, 0.006023, 0.01051, 0.0006457, 0.0007843, 0.003904, 0.0008061, 0.0009155, 0.003261]): _vg.add([_i], _w, 'REPLACE')
_vg = ob_cube_009.vertex_groups.new(name='Bone.006')
for _i, _w in zip([64, 66, 68, 69, 70, 72, 73, 74, 75, 76, 77, 78, 79, 80, 81, 82, 83, 84, 85, 86, 87, 88, 89, 90, 91, 92, 93, 94, 95, 96, 97, 98, 99, 100, 101, 102, 103, 104, 105, 106, 107, 108, 109, 110, 111, 112, 113, 114, 115, 116, 117, 118, 119, 120, 121, 122, 123, 124, 125, 126, 127, 128, 129, 130, 131, 132, 133, 134, 135], [0.002114, 0.00127, 0.01912, 0.001985, 0.01821, 0.03352, 0.0104, 0.03274, 0.001038, 0.103, 0.06634, 0.1031, 0.0903, 0.1117, 0.08693, 0.1119, 0.09956, 0.15, 0.1329, 0.1487, 0.1332, 0.1801, 0.1631, 0.1777, 0.1577, 0.4478, 0.4319, 0.4361, 0.3768, 0.4845, 0.4689, 0.4716, 0.4068, 0.6459, 0.6303, 0.6317, 0.5185, 0.6936, 0.681, 0.6821, 0.5181, 0.5633, 0.5561, 0.5564, 0.5128, 0.5462, 0.5397, 0.5399, 0.5119, 0.4257, 0.4207, 0.4208, 0.4047, 0.4072, 0.4025, 0.4026, 0.3878, 0.2293, 0.2275, 0.2275, 0.2232, 0.2068, 0.2053, 0.2053, 0.2024, 0.2064, 0.2052, 0.2052, 0.203]): _vg.add([_i], _w, 'REPLACE')
_vg = ob_cube_009.vertex_groups.new(name='Bone.007')
for _i, _w in zip([91, 92, 93, 94, 95, 96, 97, 98, 99, 100, 101, 102, 103, 104, 105, 106, 107, 108, 109, 110, 111, 112, 113, 114, 115, 116, 117, 118, 119, 120, 121, 122, 123, 124, 125, 126, 127, 128, 129, 130, 131, 132, 133, 134, 135], [0.00073, 0.04671, 0.05118, 0.05171, 0.0666, 0.05221, 0.05547, 0.05581, 0.07228, 0.06794, 0.0716, 0.07177, 0.101, 0.07965, 0.0826, 0.08274, 0.1252, 0.3372, 0.339, 0.339, 0.3503, 0.3711, 0.3727, 0.3727, 0.38, 0.5085, 0.5098, 0.5098, 0.514, 0.5297, 0.5309, 0.5309, 0.5347, 0.7338, 0.7342, 0.7342, 0.7353, 0.7596, 0.7599, 0.7599, 0.7607, 0.7597, 0.76, 0.76, 0.7606]): _vg.add([_i], _w, 'REPLACE')
_m = ob_cube_009.modifiers.new('Armature', 'ARMATURE')
_m.object = ob_armature
ob_cube_015.parent = ob_empty
ob_cube_015.location = (-2.761, 0.6287, -1.538)
ob_cube_015.scale = (0.2808, -0.2808, 0.2808)
ob_cube_015.lineart.crease_threshold = 0.0
ob_cube_016.parent = ob_empty
ob_cube_016.location = (3.678, -0.6287, -1.538)
ob_cube_016.scale = (0.2808, 0.2808, 0.2808)
ob_cube_016.lineart.crease_threshold = 0.0
ob_cube_017.parent = ob_empty
ob_cube_017.location = (3.678, 0.6287, -1.538)
ob_cube_017.scale = (0.2808, -0.2808, 0.2808)
ob_cube_017.lineart.crease_threshold = 0.0
ob_cube_019.parent = ob_empty
ob_cube_019.location = (-7.079, 0.0, 0.0)
ob_cube_019.lineart.crease_threshold = 0.0
ob_cube_020.parent = ob_empty
ob_cube_020.location = (-7.147, 1.49e-08, 1.902)
ob_cube_020.scale = (0.6799, 0.6799, 0.6799)
ob_cube_020.lineart.crease_threshold = 0.0
ob_cube_021.parent = ob_empty
ob_cube_021.location = (-2.761, -0.6287, -1.538)
ob_cube_021.scale = (0.2808, 0.2808, 0.2808)
ob_cube_021.lineart.crease_threshold = 0.0
ob_empty.location = (0.0, 0.0, 0.0)
ob_empty.rotation_euler = (0.0, 0.0, -1.571)
ob_empty.empty_display_type = 'SPHERE'
ob_empty.empty_display_size = 6.624
ob_empty.empty_image_offset = (0.0, 0.0)
ob_empty.lineart.crease_threshold = 0.0

# ---- collection membership
col_collection.objects.link(ob_armature)
col_collection.objects.link(ob_armature_001)
col_collection.objects.link(ob_armature_002)
col_collection.objects.link(ob_camera)
col_collection.objects.link(ob_cube_005)
col_collection.objects.link(ob_cube_006)
col_collection.objects.link(ob_cube_007)
col_collection.objects.link(ob_cube_008)
col_collection.objects.link(ob_cube_009)
col_collection.objects.link(ob_cube_015)
col_collection.objects.link(ob_cube_016)
col_collection.objects.link(ob_cube_017)
col_collection.objects.link(ob_cube_019)
col_collection.objects.link(ob_cube_020)
col_collection.objects.link(ob_cube_021)
col_collection.objects.link(ob_empty)

# ---- scene / render settings (as saved in the file)
scene.frame_start = 1; scene.frame_end = 113; scene.frame_set(1)
scene.render.engine = 'BLENDER_EEVEE_NEXT'
scene.cycles.use_denoising = False
scene.cycles.samples = 128
scene.cycles.sampling_pattern = 'TABULATED_SOBOL'
scene.cycles.use_adaptive_sampling = False
scene.cycles.use_light_tree = False
scene.view_settings.view_transform = 'Filmic'
bpy.context.view_layer.update()

# ---- added for rendering (the .blend has no active camera and no usable light): camera, sun
cam_auto = bpy.data.cameras.new('AutoCamera')
cam_auto.lens = 50.0
cam_auto.sensor_width = 36.0
cam_auto.clip_end = 1000.0
ob_auto_camera = bpy.data.objects.new('AutoCamera', cam_auto)
scene.collection.objects.link(ob_auto_camera)
ob_auto_camera.location = (28.2355, -38.257, 23.5246)
ob_auto_camera.rotation_euler = (1.09748, -7.21219e-08, 0.694738)
scene.camera = ob_auto_camera
light_auto_sun = bpy.data.lights.new('AutoSun', 'SUN')
light_auto_sun.energy = 3.0
light_auto_sun.angle = 0.0523599
ob_auto_sun = bpy.data.objects.new('AutoSun', light_auto_sun)
scene.collection.objects.link(ob_auto_sun)
ob_auto_sun.rotation_euler = (0.872665, 0.174533, 0.523599)
bpy.context.view_layer.update()
